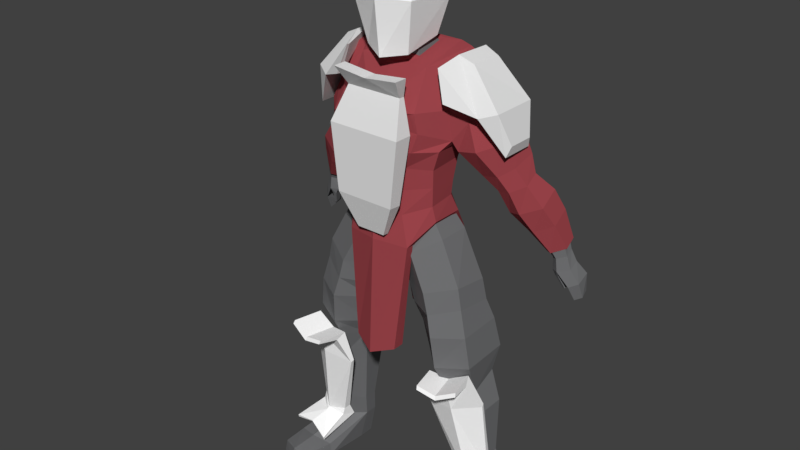 # Source: bntpf_1.blend  (saved by Blender 2.79.0; exported with 4.5.12 LTS)
import bpy
from mathutils import Matrix  # noqa: F401  (used for matrix-valued properties, if any)

bpy.ops.wm.read_factory_settings(use_empty=True)
scene = bpy.context.scene
scene.name = 'Scene'

# ---- collections
col_collection_1 = bpy.data.collections.new('Collection 1'); scene.collection.children.link(col_collection_1)

# ---- materials (node trees are filled in below, after node groups)
mat_material_002 = bpy.data.materials.new('Material.002')
mat_material_002.alpha_threshold = 0.0
mat_material_002.use_transparent_shadow = False
mat_material_002.diffuse_color = (1.0, 1.0, 1.0, 1.0)
mat_material_002.roughness = 0.5
mat_material_008 = bpy.data.materials.new('Material.008')
mat_material_008.alpha_threshold = 0.0
mat_material_008.use_transparent_shadow = False
mat_material_008.diffuse_color = (0.1664, 0.1682, 0.1734, 1.0)
mat_material_008.roughness = 0.5
mat_material_007 = bpy.data.materials.new('Material.007')
mat_material_007.alpha_threshold = 0.0
mat_material_007.use_transparent_shadow = False
mat_material_007.roughness = 0.5
mat_material_001 = bpy.data.materials.new('Material.001')
mat_material_001.alpha_threshold = 0.0
mat_material_001.use_transparent_shadow = False
mat_material_001.diffuse_color = (0.3343, 0.05881, 0.06955, 1.0)
mat_material_001.roughness = 0.5
mat_material_003 = bpy.data.materials.new('Material.003')
mat_material_003.alpha_threshold = 0.0
mat_material_003.use_transparent_shadow = False
mat_material_003.roughness = 0.5
mat_material_004 = bpy.data.materials.new('Material.004')
mat_material_004.alpha_threshold = 0.0
mat_material_004.use_transparent_shadow = False
mat_material_004.roughness = 0.5
mat_material_005 = bpy.data.materials.new('Material.005')
mat_material_005.alpha_threshold = 0.0
mat_material_005.use_transparent_shadow = False
mat_material_005.diffuse_color = (1.0, 1.0, 1.0, 1.0)
mat_material_005.roughness = 0.5

# ---- material node trees

# ---- world
world_world = bpy.data.worlds.new('World'); scene.world = world_world
world_world.color = (0.05088, 0.05088, 0.05088)
world_world.use_sun_shadow = False
world_world.sun_shadow_jitter_overblur = 0.0
world_world.cycles.sampling_method = 'MANUAL'

# ---- meshes
me_cube_003 = bpy.data.meshes.new('Cube.003')
me_cube_003.from_pydata([(-1.3, -0.3529, -1.034), (-0.905, -0.4743, 0.3692), (-1.178, 0.1748, -1.034), (-0.8272, 0.0586, 0.09832), (1.3, -0.3529, -1.034), (0.905, -0.4743, 0.3692), (1.178, 0.1748, -1.034), (0.8272, 0.0586, 0.09832), (-0.7206, -0.5696, -3.685), (-0.8149, -1.007, -3.882), (0.7206, -0.5696, -3.685), (0.8149, -1.007, -3.882), (2.566, -0.566, -11.1), (2.188, -0.6806, -9.861), (3.254, -0.9666, -11.01), (2.976, -1.056, -9.861), (3.254, -1.768, -11.01), (2.976, -2.009, -10.28), (2.566, -2.333, -11.1), (2.188, -2.72, -9.861), (1.878, -1.768, -11.19), (1.605, -1.977, -9.937), (1.878, -0.9666, -11.19), (1.605, -1.113, -9.937), (2.859, -0.7885, -13.07), (3.256, -1.033, -13.02), (3.256, -1.521, -13.02), (2.859, -2.076, -13.07), (2.187, -1.521, -13.13), (2.187, -1.033, -13.13), (3.042, -0.6804, -13.91), (3.51, -0.9081, -13.86), (3.51, -1.364, -14.01), (3.066, -2.0, -13.99), (2.287, -1.364, -13.96), (2.287, -0.9081, -13.96), (3.136, -0.5743, -15.14), (3.715, -0.854, -15.14), (3.715, -1.413, -15.14), (3.106, -1.765, -15.08), (2.557, -1.413, -15.14), (2.557, -0.854, -15.14), (4.052, -2.9, -14.68), (3.411, -3.076, -14.57), (2.77, -2.9, -14.75), (4.266, -2.9, -15.2), (3.565, -3.076, -15.13), (2.722, -2.9, -15.2), (4.041, -3.795, -14.73), (3.398, -4.117, -14.56), (2.953, -3.795, -14.75), (4.14, -3.795, -15.2), (3.583, -4.117, -15.2), (2.895, -3.795, -15.2), (3.108, -0.8397, -8.969), (1.971, -0.7409, -8.858), (3.166, -2.619, -8.984), (2.137, -3.095, -9.12), (1.279, -2.221, -9.196), (1.128, -1.361, -9.196), (2.947, -1.023, -7.896), (1.854, -0.9583, -7.746), (3.002, -2.669, -7.896), (2.034, -3.207, -7.991), (1.055, -2.328, -8.086), (0.9298, -1.474, -8.086), (2.616, -1.286, -6.443), (1.515, -1.049, -6.558), (2.616, -2.578, -6.273), (1.651, -3.104, -6.558), (0.6281, -2.524, -6.674), (0.6281, -1.492, -6.674), (1.882, -1.329, -4.858), (1.049, -0.9977, -5.386), (1.882, -2.467, -4.858), (1.049, -3.011, -5.386), (2.757, -2.591, -6.991), (1.841, -3.123, -7.27), (1.689, -1.065, -7.27), (2.757, -1.241, -7.161), (0.8485, -1.555, -7.38), (0.8485, -2.534, -7.38), (1.556, -1.39, -4.411), (1.049, -0.7341, -4.855), (1.556, -2.406, -4.411), (1.049, -2.934, -4.855), (-2.611, -0.566, -11.1), (-2.282, -0.7446, -9.837), (-3.299, -0.9666, -11.01), (-3.02, -1.095, -9.837), (-3.299, -1.768, -11.01), (-3.02, -1.987, -10.25), (-2.611, -2.333, -11.1), (-2.282, -2.672, -9.837), (-1.923, -1.768, -11.19), (-1.738, -1.957, -9.908), (-1.923, -0.9666, -11.19), (-1.738, -1.149, -9.908), (-2.889, -0.8041, -13.09), (-3.303, -1.045, -13.04), (-3.303, -1.528, -13.04), (-2.889, -2.08, -13.09), (-2.2, -1.528, -13.14), (-2.2, -1.045, -13.14), (-3.08, -0.6973, -13.91), (-3.568, -0.9223, -13.86), (-3.568, -1.372, -14.02), (-3.106, -2.001, -13.99), (-2.305, -1.372, -13.96), (-2.305, -0.9223, -13.96), (-3.179, -0.5925, -15.13), (-3.783, -0.8688, -15.13), (-3.783, -1.422, -15.13), (-3.148, -1.769, -15.07), (-2.574, -1.422, -15.13), (-2.574, -0.8688, -15.13), (-4.134, -2.89, -14.68), (-3.466, -3.065, -14.57), (-2.797, -2.89, -14.74), (-4.357, -2.89, -15.19), (-3.626, -3.065, -15.12), (-2.746, -2.89, -15.19), (-4.133, -3.775, -14.72), (-3.45, -4.093, -14.56), (-2.977, -3.775, -14.74), (-4.238, -3.775, -15.19), (-3.646, -4.093, -15.19), (-2.916, -3.775, -15.19), (-3.168, -0.8676, -9.003), (-2.059, -0.6908, -8.948), (-3.227, -2.568, -9.018), (-2.251, -3.014, -9.144), (-1.423, -2.181, -9.215), (-1.266, -1.381, -9.215), (-2.991, -1.023, -7.896), (-1.922, -0.8686, -7.803), (-3.047, -2.669, -7.896), (-2.078, -3.207, -7.991), (-1.104, -2.328, -8.086), (-0.984, -1.474, -8.086), (-2.661, -1.286, -6.443), (-1.56, -1.049, -6.558), (-2.661, -2.578, -6.273), (-1.696, -3.104, -6.558), (-0.6734, -2.524, -6.674), (-0.6734, -1.492, -6.674), (-1.927, -1.329, -4.858), (-1.094, -0.9977, -5.386), (-1.927, -2.467, -4.858), (-1.094, -3.011, -5.386), (-0.02265, -2.628, -5.789), (-0.02265, -1.336, -5.579), (-2.801, -2.591, -6.991), (-1.886, -3.123, -7.27), (-1.735, -1.065, -7.27), (-2.801, -1.241, -7.161), (-0.8938, -1.555, -7.38), (-0.8938, -2.534, -7.38), (-1.601, -1.39, -4.411), (-1.094, -0.7341, -4.855), (-1.601, -2.406, -4.411), (-1.094, -2.934, -4.855), (-0.02265, -2.927, -5.01), (-0.02265, -1.075, -5.01), (1.529, -1.602, -3.718), (0.8146, -0.7064, -4.084), (1.529, -2.528, -3.817), (0.8146, -3.124, -4.084), (1.261, -0.5063, -5.313), (1.12, -3.239, -5.091), (1.646, -1.369, -4.314), (1.646, -2.488, -4.314), (1.564, -1.35, -2.516), (0.8447, -0.9367, -2.554), (1.564, -2.558, -2.597), (0.8447, -3.037, -2.554), (0.8303, -1.123, -3.285), (0.8303, -3.024, -3.285), (1.547, -1.552, -3.258), (1.547, -2.544, -3.18), (1.959, -0.7477, -1.687), (1.375, -0.57, -1.329), (1.959, -2.202, -1.647), (1.344, -3.055, -1.329), (1.162, -0.8194, -1.942), (1.162, -3.14, -1.942), (1.773, -1.304, -1.856), (1.773, -2.568, -1.936), (1.611, -0.8825, 0.8783), (1.184, -0.7837, 0.9468), (1.611, -1.835, 0.5904), (1.194, -2.471, 0.5408), (1.27, -3.125, -0.6893), (1.884, -0.4347, -0.5078), (1.884, -2.259, -0.6738), (1.301, -0.3908, -0.5986), (0.7924, -2.256, 0.6847), (0.7868, -1.071, 0.9995), (2.859, -1.674, -0.9236), (2.957, -0.8642, -0.8105), (2.41, -1.812, 0.3544), (2.364, -1.081, 0.4908), (2.852, -0.8195, -0.2923), (2.785, -1.84, -0.3999), (2.647, -1.541, -2.791), (2.81, -0.4706, -2.572), (3.601, -1.256, -2.387), (3.625, -0.4093, -2.154), (1.929, -1.859, 0.5549), (1.898, -0.9327, 0.7569), (2.484, -0.4358, -0.9827), (2.419, -2.008, -0.9933), (2.373, -0.3881, -0.2616), (2.328, -2.105, -0.5317), (3.306, -0.2743, -2.327), (3.249, -1.637, -2.651), (3.096, -1.33, -3.238), (3.129, -0.4127, -3.021), (3.925, -1.046, -2.946), (3.871, -0.5353, -2.7), (3.644, -0.2519, -2.835), (3.536, -1.427, -3.144), (3.324, -0.9962, -4.013), (3.263, 0.03211, -3.697), (4.42, -0.8906, -3.587), (4.34, -0.1466, -3.228), (3.943, 0.2665, -3.426), (3.785, -1.187, -3.876), (4.34, -0.3398, -5.272), (4.369, 0.3086, -5.095), (4.948, -0.2091, -5.033), (4.903, 0.2084, -4.832), (4.651, 0.4402, -4.942), (4.562, -0.5207, -5.195), (4.696, -0.58, -4.205), (4.626, 0.07348, -3.89), (4.269, 0.4364, -4.063), (3.827, 0.2305, -4.302), (3.782, -0.6611, -4.579), (4.131, -0.9128, -4.459), (2.218, -0.6824, -1.866), (2.089, -2.054, -1.995), (3.333, -0.4538, -1.438), (3.226, -1.661, -1.641), (2.772, -2.12, -1.837), (2.842, -0.2463, -1.641), (-1.574, -1.602, -3.718), (-0.8598, -0.7064, -4.084), (-1.574, -2.528, -3.817), (-0.8598, -3.124, -4.084), (-0.02265, -3.416, -4.023), (-0.02265, -0.6692, -4.023), (-0.02265, -0.3071, -5.128), (-1.306, -0.5063, -5.313), (-1.165, -3.239, -5.091), (-0.02265, -3.531, -4.999), (-1.691, -1.369, -4.314), (-1.691, -2.488, -4.314), (-1.61, -1.017, -2.516), (-0.89, -0.9367, -2.554), (-1.61, -2.558, -2.597), (-0.89, -3.037, -2.554), (-0.02265, -3.329, -2.493), (-0.02265, -0.8994, -2.493), (-0.02265, -0.9374, -3.224), (-0.8756, -1.123, -3.285), (-0.8756, -3.024, -3.285), (-0.02265, -3.315, -3.224), (-1.593, -1.552, -3.258), (-1.593, -2.544, -3.18), (-2.004, -0.7477, -1.687), (-1.421, -0.57, -1.329), (-2.004, -2.202, -1.647), (-1.389, -3.055, -1.329), (-0.02265, -3.347, -1.154), (0.1994, -0.6303, -1.207), (-0.02265, -0.6275, -1.881), (-1.207, -0.8194, -1.942), (-1.207, -3.14, -1.942), (-0.02265, -3.504, -1.881), (-1.819, -1.304, -1.856), (-1.819, -2.568, -1.936), (-1.656, -0.8825, 0.8783), (-1.229, -0.7837, 0.9468), (-1.656, -1.835, 0.5904), (-1.24, -2.471, 0.5408), (-0.02265, -2.564, 0.478), (-0.02265, -0.7916, 0.9568), (-1.315, -3.125, -0.6893), (-0.02265, -3.537, -0.8202), (-1.93, -0.4347, -0.5078), (-1.93, -2.259, -0.6738), (-0.02265, -0.2408, -0.3341), (-1.346, -0.3908, -0.5986), (-0.02265, -2.333, 0.7951), (-0.8377, -2.256, 0.6847), (-0.02265, -1.239, 1.142), (-0.8321, -1.071, 0.9995), (-2.905, -1.674, -0.9236), (-3.002, -0.8642, -0.8105), (-2.455, -1.812, 0.3544), (-2.41, -1.081, 0.4908), (-2.897, -0.8195, -0.2923), (-2.83, -1.84, -0.3999), (-2.692, -1.541, -2.791), (-2.855, -0.4706, -2.572), (-3.647, -1.256, -2.387), (-3.67, -0.4093, -2.154), (-1.974, -1.859, 0.5549), (-1.944, -0.9327, 0.7569), (-2.529, -0.4358, -0.9827), (-2.427, -2.008, -0.9933), (-2.419, -0.3881, -0.2616), (-2.193, -2.257, -0.5317), (-3.351, -0.2743, -2.327), (-3.294, -1.637, -2.651), (-3.141, -1.33, -3.238), (-3.174, -0.4127, -3.021), (-3.971, -1.046, -2.946), (-3.916, -0.5353, -2.7), (-3.689, -0.2519, -2.835), (-3.581, -1.427, -3.144), (-3.424, -0.9962, -4.013), (-3.308, 0.03211, -3.697), (-4.466, -0.8906, -3.587), (-4.386, -0.1466, -3.228), (-3.988, 0.2665, -3.426), (-3.831, -1.187, -3.876), (-4.385, -0.3398, -5.272), (-4.414, 0.3086, -5.095), (-4.993, -0.2091, -5.033), (-4.948, 0.2084, -4.832), (-4.696, 0.4402, -4.942), (-4.608, -0.5207, -5.195), (-4.742, -0.58, -4.205), (-4.671, 0.07348, -3.89), (-4.314, 0.4364, -4.063), (-3.873, 0.2305, -4.302), (-3.785, -0.6611, -4.579), (-4.176, -0.9128, -4.459), (-2.264, -0.6824, -1.866), (-2.135, -2.054, -1.995), (-3.379, -0.4538, -1.438), (-3.271, -1.661, -1.641), (-2.817, -2.12, -1.837), (-2.887, -0.2463, -1.641), (1.12, -2.964, -5.091), (-0.02265, -3.007, -4.748), (-1.165, -2.964, -5.091), (-1.306, -0.8607, -5.313), (-0.02265, -0.8202, -4.748), (1.261, -0.8607, -5.313), (-0.02265, -0.5261, -9.102), (-0.02265, -0.1764, -9.102), (0.7485, -0.3612, -8.815), (0.7485, -3.423, -8.837), (-0.02265, -3.736, -9.102), (-0.7938, -0.3612, -8.815), (-0.7938, -3.423, -8.837), (0.7485, -3.014, -8.837), (-0.7938, -3.014, -8.837), (-0.02265, -3.078, -9.102), (-0.7938, -0.5864, -8.815), (0.7485, -0.5864, -8.815), (2.5, -2.168, -13.39), (1.663, -2.691, -10.77), (2.434, -1.949, -13.34), (1.627, -2.589, -10.71), (3.573, -1.942, -13.21), (3.505, -2.302, -10.46), (3.507, -1.722, -13.16), (3.469, -2.2, -10.39), (1.887, -3.136, -9.719), (1.768, -2.86, -9.492), (3.108, -2.577, -9.264), (3.228, -2.853, -9.49), (2.435, -1.72, -13.82), (2.545, -2.219, -13.66), (3.508, -1.494, -13.64), (3.618, -1.993, -13.47), (2.729, -3.112, -14.35), (2.714, -3.146, -14.24), (4.178, -2.862, -14.12), (4.163, -2.896, -14.01), (2.048, -3.881, -9.575), (2.014, -3.824, -9.457), (3.372, -3.599, -9.253), (3.406, -3.657, -9.372), (3.006, -1.875, -13.36), (2.614, -2.684, -10.49), (3.056, -2.389, -13.44), (2.684, -2.901, -10.58), (2.426, -2.687, -9.614), (2.553, -2.983, -9.856), (3.025, -1.76, -13.6), (3.091, -2.456, -13.51), (3.424, -2.894, -13.99), (3.422, -2.948, -13.91), (2.698, -3.75, -9.59), (2.734, -3.811, -9.716), (-2.612, -2.251, -13.41), (-1.777, -2.746, -10.79), (-2.553, -2.029, -13.36), (-1.745, -2.644, -10.72), (-3.693, -2.059, -13.23), (-3.633, -2.417, -10.49), (-3.634, -1.837, -13.19), (-3.601, -2.314, -10.42), (-1.995, -3.199, -9.733), (-1.887, -2.919, -9.506), (-3.237, -2.679, -9.287), (-3.345, -2.959, -9.514), (-2.558, -1.801, -13.84), (-2.653, -2.303, -13.68), (-3.639, -1.609, -13.66), (-3.734, -2.111, -13.5), (-2.803, -3.201, -14.37), (-2.787, -3.235, -14.26), (-4.261, -2.999, -14.15), (-4.246, -3.032, -14.04), (-2.132, -3.949, -9.591), (-2.101, -3.89, -9.472), (-3.468, -3.71, -9.278), (-3.499, -3.768, -9.397), (-3.126, -1.975, -13.39), (-2.73, -2.77, -10.51), (-3.16, -2.49, -13.46), (-2.792, -2.989, -10.6), (-2.549, -2.767, -9.633), (-2.665, -3.067, -9.876), (-3.148, -1.86, -13.63), (-3.191, -2.558, -13.54), (-3.507, -3.006, -14.01), (-3.504, -3.06, -13.94), (-2.787, -3.839, -9.61), (-2.82, -3.901, -9.737), (2.948, -2.327, -0.6645), (1.935, -1.922, 0.937), (2.948, -0.1084, -0.6645), (1.989, -0.69, 0.9338), (3.451, -2.033, -0.4997), (2.415, -1.82, 0.7158), (3.451, -0.4026, -0.4997), (2.468, -0.7112, 0.7126), (3.618, -0.6293, -1.858), (3.618, -1.806, -1.858), (3.727, -0.7604, -1.515), (3.727, -1.675, -1.515), (2.948, -1.218, -0.6645), (1.962, -1.306, 0.9354), (1.924, -0.2807, 0.5082), (1.943, -0.2102, 0.5282), (2.346, 0.1442, -0.3834), (2.34, 0.01762, -0.4253), (2.02, -2.582, -0.3235), (2.031, -2.78, -0.3044), (1.721, -2.629, 0.667), (1.729, -2.519, 0.6517), (-2.97, -2.327, -0.6645), (-1.957, -1.922, 0.937), (-2.97, -0.1084, -0.6645), (-2.01, -0.69, 0.9338), (-3.472, -2.033, -0.4997), (-2.436, -1.82, 0.7158), (-3.472, -0.4026, -0.4997), (-2.489, -0.7112, 0.7126), (-3.639, -0.6293, -1.858), (-3.639, -1.806, -1.858), (-3.748, -0.7604, -1.515), (-3.748, -1.675, -1.515), (-2.97, -1.218, -0.6645), (-1.983, -1.306, 0.9354), (-1.946, -0.2807, 0.5082), (-1.964, -0.2102, 0.5282), (-2.368, 0.1442, -0.3834), (-2.361, 0.01762, -0.4253), (-2.041, -2.582, -0.3235), (-2.052, -2.78, -0.3044), (-1.742, -2.629, 0.667), (-1.75, -2.519, 0.6517), (-1.049, -3.907, -3.546), (-1.297, -3.917, -1.312), (-1.049, -3.474, -3.581), (-1.297, -3.292, -1.312), (1.015, -3.907, -3.546), (1.263, -3.917, -1.312), (1.015, -3.474, -3.581), (1.263, -3.292, -1.312), (-1.002, -3.413, -0.1987), (-1.002, -3.227, -0.1987), (0.9685, -3.227, -0.1987), (0.9685, -3.413, -0.1987), (-1.183, -3.822, 0.4291), (-1.183, -3.349, 0.4291), (1.149, -3.349, 0.4291), (1.149, -3.822, 0.4291), (-0.01691, -3.822, 0.3038), (-0.01691, -3.349, 0.3038), (-0.01691, -3.227, -0.1987), (-0.01691, -3.413, -0.1987), (-0.5232, -3.403, -4.715), (-0.5232, -3.616, -4.698), (0.4894, -3.403, -4.715), (0.4894, -3.616, -4.698), (-0.01452, -0.6195, 2.561), (-0.01452, -1.121, 3.884), (1.168, -1.302, 2.561), (0.7335, -1.553, 3.884), (1.083, -3.045, 2.561), (0.7335, -2.417, 3.884), (-0.01452, -3.35, 2.561), (-0.01452, -2.849, 3.884), (-1.111, -3.045, 2.561), (-0.7626, -2.417, 3.884), (-1.197, -1.302, 2.561), (-0.7626, -1.553, 3.884), (-0.003587, -1.064, 1.389), (0.8368, -1.527, 1.204), (0.7451, -2.756, 0.8825), (-0.026, -3.14, 0.7377), (-0.7852, -2.752, 0.9185), (-0.8549, -1.522, 1.248), (1.634, -1.367, -4.948), (0.9806, -0.8101, -5.212), (1.634, -2.432, -4.948), (0.9806, -2.87, -5.212), (1.231, -1.615, -3.625), (0.7747, -1.223, -4.034), (1.231, -2.432, -3.713), (0.7747, -2.929, -4.034), (0.8776, -0.8732, -4.623), (0.8776, -2.834, -4.623), (1.433, -1.367, -4.253), (1.433, -2.432, -4.253), (1.26, -1.393, -2.565), (0.8035, -1.249, -2.576), (1.26, -2.458, -2.636), (0.8035, -2.955, -2.576), (0.7897, -1.427, -3.273), (0.7897, -2.943, -3.273), (1.246, -1.57, -3.219), (1.246, -2.446, -3.15), (1.865, -1.044, -1.212), (1.309, -0.8999, -1.41), (1.865, -1.882, -1.212), (1.279, -2.973, -1.41), (1.106, -1.138, -1.993), (1.106, -3.053, -1.993), (1.562, -1.352, -1.981), (1.562, -2.467, -2.053), (1.533, -0.903, 0.4342), (1.126, -0.809, 0.4911), (1.533, -1.81, 0.16), (1.136, -2.416, 0.1044), (1.208, -3.039, -0.8004), (1.794, -0.7455, -0.6276), (1.794, -1.936, -0.7857), (1.238, -0.6018, -0.7141), (0.7537, -2.212, 0.5082), (0.7483, -1.082, 0.808), (0.6433, -2.183, 1.083), (0.6462, -1.591, 1.235), (0.7439, -2.593, 1.274), (0.7482, -1.902, 1.465), (0.9933, -2.575, 2.224), (0.9982, -1.942, 2.255), (0.762, -2.589, 3.164), (0.7677, -1.846, 3.201), (0.5185, -2.448, 3.386), (0.5224, -1.946, 3.481), (2.722, -1.657, -1.024), (2.815, -0.8857, -0.9159), (2.294, -1.788, 0.1936), (2.251, -1.092, 0.3235), (2.715, -0.843, -0.4223), (2.651, -1.815, -0.5248), (2.996, -1.322, -2.802), (2.996, -0.5929, -2.593), (3.601, -1.096, -2.417), (3.507, -0.6903, -2.195), (1.836, -1.833, 0.3846), (1.807, -0.9508, 0.577), (2.365, -0.63, -1.08), (2.303, -1.975, -1.09), (2.259, -0.5845, -0.3931), (2.217, -2.068, -0.6504), (3.306, -0.4651, -2.361), (3.249, -1.398, -2.669), (3.263, -1.155, -3.228), (3.299, -0.4257, -3.022), (3.925, -0.9285, -2.95), (3.87, -0.5231, -2.715), (3.643, -0.298, -2.844), (3.535, -1.231, -3.139), (3.389, -0.8893, -3.966), (3.44, -0.0723, -3.665), (4.353, -0.8053, -3.561), (4.273, -0.2143, -3.219), (3.942, 0.1139, -3.407), (3.785, -1.041, -3.836), (4.339, -0.3678, -5.165), (4.368, 0.1474, -4.996), (4.881, -0.2639, -4.938), (4.836, 0.06774, -4.746), (4.65, 0.2519, -4.851), (4.562, -0.5115, -5.092), (4.498, -0.2239, -5.882), (4.564, 0.293, -5.724), (5.076, -0.1183, -5.782), (5.076, 0.2134, -5.585), (4.871, 0.3975, -5.647), (4.731, -0.3659, -5.861), (5.307, 0.0572, -6.279), (5.297, 0.5361, -6.082), (5.12, 0.5317, -6.153), (5.075, -0.1904, -6.374), (4.62, -0.224, -6.085), (4.652, 0.06575, -6.008), (4.733, -0.2544, -6.075), (4.801, 0.1165, -5.971), (4.821, -0.05674, -6.521), (4.842, 0.1286, -6.472), (4.894, -0.0762, -6.515), (4.937, 0.1611, -6.448), (5.347, 0.2917, -6.853), (5.296, 0.5739, -6.727), (5.144, 0.5869, -6.773), (5.167, 0.08997, -6.915), (4.535, 0.1609, -5.323), (4.498, -0.2415, -5.455), (4.682, -0.3727, -5.415), (4.95, -0.1721, -5.318), (4.929, 0.09643, -5.161), (4.772, 0.2456, -5.23), (4.629, -0.5586, -4.149), (4.559, -0.03943, -3.849), (4.268, 0.2489, -4.014), (3.827, 0.08529, -4.241), (3.782, -0.623, -4.505), (4.13, -0.823, -4.391), (2.365, -0.7611, -1.921), (2.365, -1.729, -2.044), (3.225, -0.7256, -1.513), (3.225, -1.417, -1.707), (2.772, -1.782, -1.894), (2.842, -0.4429, -1.707), (-1.679, -1.367, -4.948), (-1.026, -0.8101, -5.212), (-1.679, -2.432, -4.948), (-1.026, -2.87, -5.212), (-0.02265, -2.863, -5.357), (-0.02265, -1.129, -5.357), (-1.277, -1.615, -3.625), (-0.82, -1.223, -4.034), (-1.277, -2.432, -3.713), (-0.82, -2.929, -4.034), (-0.02265, -3.207, -3.976), (-0.02265, -1.188, -3.976), (-0.02265, -1.132, -4.666), (-0.9229, -0.8732, -4.623), (-0.9229, -2.834, -4.623), (-0.02265, -3.035, -4.666), (-1.478, -1.367, -4.253), (-1.478, -2.432, -4.253), (-1.305, -1.393, -2.565), (-0.8488, -1.249, -2.576), (-1.305, -2.458, -2.636), (-0.8488, -2.955, -2.576), (-0.02265, -3.233, -2.518), (-0.02265, -1.214, -2.518), (-0.02265, -1.391, -3.215), (-0.835, -1.427, -3.273), (-0.835, -2.943, -3.273), (-0.02265, -3.22, -3.215), (-1.292, -1.57, -3.219), (-1.292, -2.446, -3.15), (-1.91, -1.044, -1.212), (-1.354, -0.8999, -1.41), (-1.91, -1.882, -1.212), (-1.324, -2.973, -1.41), (-0.02265, -3.25, -1.243), (-0.02265, -0.9574, -1.243), (-0.02265, -1.173, -1.935), (-1.151, -1.138, -1.993), (-1.151, -3.053, -1.993), (-0.02265, -3.4, -1.935), (-1.608, -1.352, -1.981), (-1.608, -2.467, -2.053), (-1.579, -0.903, 0.4342), (-1.172, -0.809, 0.4911), (-1.579, -1.81, 0.16), (-1.182, -2.416, 0.1044), (-0.02265, -2.505, 0.3113), (-0.02265, -1.017, 0.7673), (-1.254, -3.039, -0.8004), (-0.02265, -3.432, -0.9251), (-1.839, -0.7455, -0.6276), (-1.839, -1.936, -0.7857), (-0.02265, -0.6593, -0.4621), (-1.283, -0.6018, -0.7141), (-0.02265, -2.284, 0.6134), (-0.7989, -2.212, 0.5082), (-0.02265, -1.243, 0.9433), (-0.7936, -1.082, 0.808), (-0.02265, -2.494, 0.9891), (-0.6886, -2.183, 1.083), (-0.02265, -1.383, 1.448), (-0.6915, -1.591, 1.235), (-0.02265, -3.068, 0.9518), (-0.7892, -2.593, 1.274), (-0.02265, -1.372, 1.517), (-0.7935, -1.902, 1.465), (-0.02265, -3.197, 2.033), (-1.039, -2.575, 2.224), (-0.02265, -1.172, 2.078), (-1.044, -1.942, 2.255), (-0.02265, -3.062, 2.94), (-0.8073, -2.589, 3.164), (-0.02265, -0.9433, 2.994), (-0.813, -1.846, 3.201), (-0.02265, -2.767, 3.485), (-0.5638, -2.448, 3.386), (-0.02265, -1.335, 3.521), (-0.5677, -1.946, 3.481), (-2.768, -1.657, -1.024), (-2.86, -0.8857, -0.9159), (-2.339, -1.788, 0.1936), (-2.296, -1.092, 0.3235), (-2.76, -0.843, -0.4223), (-2.697, -1.815, -0.5248), (-3.041, -1.322, -2.802), (-3.041, -0.5929, -2.593), (-3.646, -1.096, -2.417), (-3.553, -0.6903, -2.195), (-1.881, -1.833, 0.3846), (-1.852, -0.9508, 0.577), (-2.41, -0.63, -1.08), (-2.348, -1.975, -1.09), (-2.305, -0.5845, -0.3931), (-2.262, -2.068, -0.6504), (-3.351, -0.4651, -2.361), (-3.294, -1.398, -2.669), (-3.309, -1.155, -3.228), (-3.344, -0.4257, -3.022), (-3.97, -0.9285, -2.95), (-3.915, -0.5231, -2.715), (-3.689, -0.298, -2.844), (-3.581, -1.231, -3.139), (-3.434, -0.8893, -3.966), (-3.485, -0.0723, -3.665), (-4.398, -0.8053, -3.561), (-4.318, -0.2143, -3.219), (-3.988, 0.1139, -3.407), (-3.83, -1.041, -3.836), (-4.385, -0.3678, -5.165), (-4.413, 0.1474, -4.996), (-4.926, -0.2639, -4.938), (-4.881, 0.06774, -4.746), (-4.695, 0.2519, -4.851), (-4.607, -0.5115, -5.092), (-4.543, -0.2239, -5.882), (-4.609, 0.293, -5.724), (-5.122, -0.1183, -5.782), (-5.121, 0.2134, -5.585), (-4.917, 0.3975, -5.647), (-4.776, -0.3659, -5.861), (-5.352, 0.0572, -6.279), (-5.342, 0.5361, -6.082), (-5.165, 0.5317, -6.153), (-5.12, -0.1904, -6.374), (-4.648, -0.224, -6.085), (-4.68, 0.06575, -6.008), (-4.762, -0.2544, -6.075), (-4.83, 0.1165, -5.971), (-4.789, -0.05674, -6.521), (-4.809, 0.1286, -6.472), (-4.861, -0.0762, -6.515), (-4.905, 0.1611, -6.448), (-5.393, 0.2917, -6.853), (-5.341, 0.5739, -6.727), (-5.19, 0.5869, -6.773), (-5.212, 0.08997, -6.915), (-4.58, 0.1609, -5.323), (-4.543, -0.2415, -5.455), (-4.727, -0.3727, -5.415), (-4.995, -0.1721, -5.318), (-4.975, 0.09643, -5.161), (-4.818, 0.2456, -5.23), (-4.674, -0.5586, -4.149), (-4.604, -0.03943, -3.849), (-4.314, 0.2489, -4.014), (-3.872, 0.08529, -4.241), (-3.827, -0.623, -4.505), (-4.175, -0.823, -4.391), (-2.411, -0.7611, -1.921), (-2.411, -1.729, -2.044), (-3.27, -0.7256, -1.513), (-3.271, -1.417, -1.707), (-2.817, -1.782, -1.894), (-2.887, -0.4429, -1.707)], [], [(0, 1, 3, 2), (2, 3, 7, 6), (6, 7, 5, 4), (4, 5, 1, 0), (2, 6, 10, 8), (7, 3, 1, 5), (8, 10, 11, 9), (0, 2, 8, 9), (6, 4, 11, 10), (4, 0, 9, 11), (12, 13, 15, 14), (14, 15, 17, 16), (16, 17, 19, 18), (18, 19, 21, 20), (21, 19, 57, 58), (20, 21, 23, 22), (22, 23, 13, 12), (14, 16, 26, 25), (28, 29, 35, 34), (20, 22, 29, 28), (12, 14, 25, 24), (16, 18, 27, 26), (22, 12, 24, 29), (18, 20, 28, 27), (35, 30, 36, 41), (26, 27, 33, 32), (24, 25, 31, 30), (29, 24, 30, 35), (27, 28, 34, 33), (25, 26, 32, 31), (36, 37, 38, 39, 40, 41), (39, 38, 45, 46), (31, 32, 38, 37), (34, 35, 41, 40), (33, 34, 44, 43), (30, 31, 37, 36), (43, 44, 50, 49), (47, 46, 52, 53), (40, 39, 46, 47), (32, 33, 43, 42), (38, 32, 42, 45), (34, 40, 47, 44), (49, 50, 53, 52), (48, 49, 52, 51), (45, 42, 48, 51), (44, 47, 53, 50), (46, 45, 51, 52), (42, 43, 49, 48), (58, 57, 63, 64), (17, 15, 54, 56), (23, 21, 58, 59), (15, 13, 55, 54), (19, 17, 56, 57), (13, 23, 59, 55), (77, 76, 68, 69), (56, 54, 60, 62), (59, 58, 64, 65), (57, 56, 62, 63), (54, 55, 61, 60), (55, 59, 65, 61), (68, 66, 72, 74), (79, 78, 67, 66), (78, 80, 71, 67), (81, 77, 69, 70), (76, 79, 66, 68), (80, 81, 70, 71), (72, 73, 83, 82), (71, 70, 150, 151), (69, 68, 74, 75), (66, 67, 73, 72), (67, 71, 151, 73), (70, 69, 75, 150), (65, 64, 81, 80), (62, 60, 79, 76), (64, 63, 77, 81), (61, 65, 80, 78), (60, 61, 78, 79), (63, 62, 76, 77), (73, 151, 163, 83), (150, 75, 85, 162), (74, 72, 82, 84), (75, 74, 84, 85), (86, 88, 89, 87), (88, 90, 91, 89), (90, 92, 93, 91), (92, 94, 95, 93), (95, 132, 131, 93), (94, 96, 97, 95), (96, 86, 87, 97), (88, 99, 100, 90), (102, 108, 109, 103), (94, 102, 103, 96), (86, 98, 99, 88), (90, 100, 101, 92), (96, 103, 98, 86), (92, 101, 102, 94), (109, 115, 110, 104), (100, 106, 107, 101), (98, 104, 105, 99), (103, 109, 104, 98), (101, 107, 108, 102), (99, 105, 106, 100), (110, 115, 114, 113, 112, 111), (113, 120, 119, 112), (105, 111, 112, 106), (108, 114, 115, 109), (107, 117, 118, 108), (104, 110, 111, 105), (117, 123, 124, 118), (121, 127, 126, 120), (114, 121, 120, 113), (106, 116, 117, 107), (112, 119, 116, 106), (108, 118, 121, 114), (123, 126, 127, 124), (122, 125, 126, 123), (119, 125, 122, 116), (118, 124, 127, 121), (120, 126, 125, 119), (116, 122, 123, 117), (132, 138, 137, 131), (91, 130, 128, 89), (97, 133, 132, 95), (89, 128, 129, 87), (93, 131, 130, 91), (87, 129, 133, 97), (153, 143, 142, 152), (130, 136, 134, 128), (133, 139, 138, 132), (131, 137, 136, 130), (128, 134, 135, 129), (129, 135, 139, 133), (142, 148, 146, 140), (155, 140, 141, 154), (154, 141, 145, 156), (157, 144, 143, 153), (152, 142, 140, 155), (156, 145, 144, 157), (146, 158, 159, 147), (145, 151, 150, 144), (143, 149, 148, 142), (140, 146, 147, 141), (141, 147, 151, 145), (144, 150, 149, 143), (139, 156, 157, 138), (136, 152, 155, 134), (138, 157, 153, 137), (135, 154, 156, 139), (134, 155, 154, 135), (137, 153, 152, 136), (147, 159, 163, 151), (150, 162, 161, 149), (148, 160, 158, 146), (151, 163, 162, 150), (149, 161, 160, 148), (255, 169, 167, 250), (267, 177, 175, 262), (168, 252, 251, 165), (176, 264, 263, 173), (171, 170, 164, 166), (169, 171, 166, 167), (170, 168, 165, 164), (279, 185, 183, 274), (184, 276, 275, 181), (179, 178, 172, 174), (177, 179, 174, 175), (178, 176, 173, 172), (164, 165, 176, 178), (167, 166, 179, 177), (166, 164, 178, 179), (165, 251, 264, 176), (250, 167, 177, 267), (241, 240, 205, 204), (289, 192, 191, 286), (187, 186, 180, 182), (185, 187, 182, 183), (186, 184, 181, 180), (172, 173, 184, 186), (175, 174, 187, 185), (174, 172, 186, 187), (173, 263, 276, 184), (262, 175, 185, 279), (188, 189, 191, 190), (191, 189, 197, 196), (192, 194, 190, 191), (193, 195, 189, 188), (195, 292, 287, 189), (181, 275, 292, 195), (180, 181, 195, 193), (183, 182, 194, 192), (274, 183, 192, 289), (209, 208, 200, 201), (189, 287, 296, 197), (286, 191, 196, 294), (203, 202, 201, 200), (198, 199, 202, 203), (212, 209, 201, 202), (208, 213, 203, 200), (213, 211, 198, 203), (210, 212, 202, 199), (214, 207, 219, 220), (245, 242, 207, 214), (242, 243, 206, 207), (244, 241, 204, 215), (243, 244, 215, 206), (240, 245, 214, 205), (206, 215, 221, 218), (180, 193, 212, 210), (194, 182, 211, 213), (190, 194, 213, 208), (193, 188, 209, 212), (188, 190, 208, 209), (216, 217, 223, 222), (220, 219, 225, 226), (204, 205, 217, 216), (205, 214, 220, 217), (215, 204, 216, 221), (207, 206, 218, 219), (237, 236, 232, 229), (235, 234, 230, 231), (218, 221, 227, 224), (221, 216, 222, 227), (219, 218, 224, 225), (217, 220, 226, 223), (236, 235, 231, 232), (238, 237, 229, 228), (234, 239, 233, 230), (239, 238, 228, 233), (227, 222, 238, 239), (224, 227, 239, 234), (222, 223, 237, 238), (226, 225, 235, 236), (225, 224, 234, 235), (223, 226, 236, 237), (180, 210, 245, 240), (198, 211, 244, 243), (211, 182, 241, 244), (199, 198, 243, 242), (210, 199, 242, 245), (182, 180, 240, 241), (255, 250, 249, 254), (267, 262, 261, 266), (253, 247, 251, 252), (265, 259, 263, 264), (257, 248, 246, 256), (252, 251, 250, 255, 347, 350), (254, 249, 248, 257), (256, 246, 247, 253), (279, 274, 273, 278), (277, 271, 275, 276), (269, 260, 258, 268), (264, 263, 262, 267), (266, 261, 260, 269), (268, 258, 259, 265), (246, 268, 265, 247), (249, 266, 269, 248), (251, 264, 267, 250), (248, 269, 268, 246), (247, 265, 264, 251), (250, 267, 266, 249), (341, 304, 305, 340), (289, 286, 285, 288), (281, 272, 270, 280), (276, 275, 274, 279), (278, 273, 272, 281), (280, 270, 271, 277), (258, 280, 277, 259), (261, 278, 281, 260), (263, 276, 279, 262), (260, 281, 280, 258), (259, 277, 276, 263), (262, 279, 278, 261), (282, 284, 285, 283), (285, 295, 297, 283), (292, 287, 286, 289), (288, 285, 284, 291), (290, 282, 283, 293), (293, 283, 287, 292), (271, 293, 292, 275), (270, 290, 293, 271), (273, 288, 291, 272), (275, 292, 289, 274), (274, 289, 288, 273), (309, 301, 300, 308), (287, 296, 294, 286), (283, 297, 296, 287), (286, 294, 295, 285), (303, 300, 301, 302), (298, 303, 302, 299), (312, 302, 301, 309), (308, 300, 303, 313), (313, 303, 298, 311), (310, 299, 302, 312), (314, 320, 319, 307), (345, 314, 307, 342), (342, 307, 306, 343), (344, 315, 304, 341), (343, 306, 315, 344), (340, 305, 314, 345), (306, 318, 321, 315), (270, 310, 312, 290), (291, 313, 311, 272), (284, 308, 313, 291), (290, 312, 309, 282), (282, 309, 308, 284), (316, 322, 323, 317), (320, 326, 325, 319), (304, 316, 317, 305), (305, 317, 320, 314), (315, 321, 316, 304), (307, 319, 318, 306), (337, 329, 332, 336), (335, 331, 330, 334), (318, 324, 327, 321), (321, 327, 322, 316), (319, 325, 324, 318), (317, 323, 326, 320), (336, 332, 331, 335), (338, 328, 329, 337), (334, 330, 333, 339), (339, 333, 328, 338), (327, 339, 338, 322), (324, 334, 339, 327), (322, 338, 337, 323), (326, 336, 335, 325), (325, 335, 334, 324), (323, 337, 336, 326), (270, 340, 345, 310), (298, 343, 344, 311), (311, 344, 341, 272), (299, 342, 343, 298), (310, 345, 342, 299), (272, 341, 340, 270), (168, 170, 171, 169, 346, 351), (253, 349, 348, 254, 257, 256), (255, 254, 358, 356), (349, 253, 357, 362), (294, 196, 197, 296), (296, 297, 295, 294), (347, 348, 349, 350), (346, 347, 350, 351), (356, 358, 360, 361), (346, 169, 355, 359), (351, 350, 352, 363), (355, 356, 361, 359), (363, 352, 353, 354), (352, 362, 357, 353), (350, 349, 362, 352), (252, 168, 354, 353), (254, 348, 360, 358), (348, 347, 361, 360), (169, 255, 356, 355), (168, 351, 363, 354), (347, 346, 359, 361), (253, 252, 353, 357), (231, 230, 232), (229, 232, 228), (233, 228, 230), (230, 228, 232), (331, 332, 330), (337, 329, 328), (333, 330, 328), (329, 328, 332), (330, 332, 328), (364, 365, 367, 366), (388, 389, 371, 370), (370, 371, 369, 368), (390, 391, 365, 364), (390, 364, 377, 395), (369, 371, 374, 375), (373, 372, 384, 385), (367, 365, 372, 373), (391, 369, 375, 393), (389, 367, 373, 392), (395, 381, 397), (388, 370, 378, 394), (364, 366, 376, 377), (370, 368, 379, 378), (396, 382, 383, 397), (394, 378, 382, 396), (378, 379, 383, 382), (377, 376, 380, 381), (398, 385, 384, 399), (393, 375, 387, 399), (392, 373, 385, 398), (375, 374, 386, 387), (374, 392, 398, 386), (372, 393, 399, 384), (386, 398, 399, 387), (376, 394, 396, 380), (380, 396, 397, 381), (366, 388, 394, 376), (379, 395, 383), (371, 389, 392, 374), (365, 391, 393, 372), (368, 390, 395, 379), (368, 369, 391, 390), (366, 367, 389, 388), (381, 395, 377), (383, 395, 397), (400, 402, 403, 401), (424, 406, 407, 425), (406, 404, 405, 407), (426, 400, 401, 427), (426, 431, 413, 400), (405, 411, 410, 407), (409, 421, 420, 408), (403, 409, 408, 401), (427, 429, 411, 405), (425, 428, 409, 403), (431, 433, 417), (424, 430, 414, 406), (400, 413, 412, 402), (406, 414, 415, 404), (432, 433, 419, 418), (430, 432, 418, 414), (414, 418, 419, 415), (413, 417, 416, 412), (434, 435, 420, 421), (429, 435, 423, 411), (428, 434, 421, 409), (411, 423, 422, 410), (410, 422, 434, 428), (408, 420, 435, 429), (422, 423, 435, 434), (412, 416, 432, 430), (416, 417, 433, 432), (402, 412, 430, 424), (415, 419, 431), (407, 410, 428, 425), (401, 408, 429, 427), (404, 415, 431, 426), (404, 426, 427, 405), (402, 424, 425, 403), (417, 413, 431), (419, 433, 431), (448, 436, 455, 454), (438, 439, 443, 442), (442, 443, 441, 440), (440, 441, 437, 436), (438, 442, 446, 444), (443, 439, 449, 437, 441), (444, 446, 447, 445), (436, 448, 438, 444, 445), (442, 440, 447, 446), (440, 436, 445, 447), (453, 450, 451, 452), (449, 439, 451, 450), (448, 449, 450, 453), (438, 448, 453, 452), (439, 438, 452, 451), (455, 456, 457, 454), (449, 448, 454, 457), (436, 437, 456, 455), (437, 449, 457, 456), (470, 476, 477, 458), (460, 464, 465, 461), (464, 462, 463, 465), (462, 458, 459, 463), (460, 466, 468, 464), (465, 463, 459, 471, 461), (466, 467, 469, 468), (458, 467, 466, 460, 470), (464, 468, 469, 462), (462, 469, 467, 458), (475, 474, 473, 472), (471, 472, 473, 461), (470, 475, 472, 471), (460, 474, 475, 470), (461, 473, 474, 460), (477, 476, 479, 478), (471, 479, 476, 470), (458, 477, 478, 459), (459, 478, 479, 471), (480, 481, 483, 482), (482, 483, 487, 486), (486, 487, 485, 484), (484, 485, 481, 480), (484, 480, 501, 503), (485, 487, 490, 491), (489, 488, 492, 493), (483, 481, 488, 489), (481, 485, 491, 499, 488), (487, 483, 489, 498, 490), (494, 497, 496, 495), (488, 499, 496, 492), (490, 498, 497, 494), (491, 490, 494, 495), (500, 502, 503, 501), (496, 497, 493, 492), (497, 498, 489, 493), (496, 499, 491, 495), (482, 486, 502, 500), (480, 482, 500, 501), (486, 484, 503, 502), (504, 505, 507, 506), (506, 507, 509, 508), (508, 509, 511, 510), (510, 511, 513, 512), (507, 505, 515, 513, 511, 509), (512, 513, 515, 514), (514, 515, 505, 504), (508, 510, 519, 518), (516, 517, 518, 519, 520, 521), (514, 504, 516, 521), (510, 512, 520, 519), (506, 508, 518, 517), (512, 514, 521, 520), (504, 506, 517, 516), (661, 531, 529, 656), (673, 539, 537, 668), (530, 658, 657, 527), (538, 670, 669, 535), (533, 532, 526, 528), (531, 533, 528, 529), (532, 530, 527, 526), (522, 523, 530, 532), (525, 524, 533, 531), (524, 522, 532, 533), (523, 651, 658, 530), (650, 525, 531, 661), (685, 547, 545, 680), (546, 682, 681, 543), (541, 540, 534, 536), (539, 541, 536, 537), (540, 538, 535, 534), (526, 527, 538, 540), (529, 528, 541, 539), (528, 526, 540, 541), (527, 657, 670, 538), (656, 529, 539, 673), (641, 640, 577, 576), (695, 554, 553, 692), (549, 548, 542, 544), (547, 549, 544, 545), (548, 546, 543, 542), (534, 535, 546, 548), (537, 536, 549, 547), (536, 534, 548, 549), (535, 669, 682, 546), (668, 537, 547, 685), (550, 551, 553, 552), (553, 551, 559, 558), (554, 556, 552, 553), (555, 557, 551, 550), (557, 698, 693, 551), (543, 681, 698, 557), (542, 543, 557, 555), (545, 544, 556, 554), (680, 545, 554, 695), (581, 580, 572, 573), (559, 702, 706, 561), (551, 693, 702, 559), (692, 553, 558, 700), (561, 706, 710, 563), (700, 558, 560, 704), (558, 559, 561, 560), (704, 560, 562, 708), (560, 561, 563, 562), (562, 563, 565, 564), (564, 565, 567, 566), (563, 710, 714, 565), (708, 562, 564, 712), (716, 566, 568, 720), (567, 718, 722, 569), (565, 714, 718, 567), (712, 564, 566, 716), (568, 569, 720), (720, 569, 722), (566, 567, 569, 568), (575, 574, 573, 572), (570, 571, 574, 575), (584, 581, 573, 574), (580, 585, 575, 572), (585, 583, 570, 575), (582, 584, 574, 571), (586, 579, 591, 592), (645, 642, 579, 586), (642, 643, 578, 579), (644, 641, 576, 587), (643, 644, 587, 578), (640, 645, 586, 577), (578, 587, 593, 590), (542, 555, 584, 582), (556, 544, 583, 585), (552, 556, 585, 580), (555, 550, 581, 584), (550, 552, 580, 581), (588, 589, 595, 594), (592, 591, 597, 598), (576, 577, 589, 588), (577, 586, 592, 589), (587, 576, 588, 593), (579, 578, 590, 591), (637, 636, 604, 601), (635, 634, 602, 603), (590, 593, 599, 596), (593, 588, 594, 599), (591, 590, 596, 597), (589, 592, 598, 595), (631, 630, 611, 608), (629, 628, 607, 606), (636, 635, 603, 604), (638, 637, 601, 600), (634, 639, 605, 602), (639, 638, 600, 605), (611, 610, 614, 615), (610, 611, 618, 619), (630, 629, 606, 611), (632, 631, 608, 609), (628, 633, 610, 607), (633, 632, 609, 610), (615, 614, 626, 627), (610, 609, 613, 614), (608, 611, 615, 612), (609, 608, 612, 613), (618, 616, 620, 622), (607, 610, 619, 617), (606, 607, 617, 616), (611, 606, 616, 618), (620, 621, 623, 622), (617, 619, 623, 621), (616, 617, 621, 620), (619, 618, 622, 623), (627, 626, 625, 624), (614, 613, 625, 626), (612, 615, 627, 624), (613, 612, 624, 625), (604, 603, 632, 633), (601, 604, 633, 628), (603, 602, 631, 632), (605, 600, 629, 630), (600, 601, 628, 629), (602, 605, 630, 631), (599, 594, 638, 639), (596, 599, 639, 634), (594, 595, 637, 638), (598, 597, 635, 636), (597, 596, 634, 635), (595, 598, 636, 637), (542, 582, 645, 640), (570, 583, 644, 643), (583, 544, 641, 644), (571, 570, 643, 642), (582, 571, 642, 645), (544, 542, 640, 641), (661, 656, 655, 660), (673, 668, 667, 672), (659, 653, 657, 658), (671, 665, 669, 670), (663, 654, 652, 662), (658, 657, 656, 661), (660, 655, 654, 663), (662, 652, 653, 659), (646, 662, 659, 647), (649, 660, 663, 648), (651, 658, 661, 650), (648, 663, 662, 646), (647, 659, 658, 651), (650, 661, 660, 649), (685, 680, 679, 684), (683, 677, 681, 682), (675, 666, 664, 674), (670, 669, 668, 673), (672, 667, 666, 675), (674, 664, 665, 671), (652, 674, 671, 653), (655, 672, 675, 654), (657, 670, 673, 656), (654, 675, 674, 652), (653, 671, 670, 657), (656, 673, 672, 655), (795, 730, 731, 794), (695, 692, 691, 694), (687, 678, 676, 686), (682, 681, 680, 685), (684, 679, 678, 687), (686, 676, 677, 683), (664, 686, 683, 665), (667, 684, 687, 666), (669, 682, 685, 668), (666, 687, 686, 664), (665, 683, 682, 669), (668, 685, 684, 667), (688, 690, 691, 689), (691, 701, 703, 689), (698, 693, 692, 695), (694, 691, 690, 697), (696, 688, 689, 699), (699, 689, 693, 698), (677, 699, 698, 681), (676, 696, 699, 677), (679, 694, 697, 678), (681, 698, 695, 680), (680, 695, 694, 679), (735, 727, 726, 734), (703, 707, 706, 702), (693, 702, 700, 692), (689, 703, 702, 693), (692, 700, 701, 691), (707, 711, 710, 706), (700, 704, 705, 701), (701, 705, 707, 703), (702, 706, 704, 700), (710, 714, 712, 708), (704, 708, 709, 705), (705, 709, 711, 707), (706, 710, 708, 704), (714, 718, 716, 712), (709, 713, 715, 711), (713, 717, 719, 715), (711, 715, 714, 710), (708, 712, 713, 709), (716, 720, 721, 717), (719, 723, 722, 718), (715, 719, 718, 714), (712, 716, 717, 713), (721, 720, 723), (720, 722, 723), (717, 721, 723, 719), (718, 722, 720, 716), (729, 726, 727, 728), (724, 729, 728, 725), (738, 728, 727, 735), (734, 726, 729, 739), (739, 729, 724, 737), (736, 725, 728, 738), (740, 746, 745, 733), (799, 740, 733, 796), (796, 733, 732, 797), (798, 741, 730, 795), (797, 732, 741, 798), (794, 731, 740, 799), (732, 744, 747, 741), (676, 736, 738, 696), (697, 739, 737, 678), (690, 734, 739, 697), (696, 738, 735, 688), (688, 735, 734, 690), (742, 748, 749, 743), (746, 752, 751, 745), (730, 742, 743, 731), (731, 743, 746, 740), (741, 747, 742, 730), (733, 745, 744, 732), (791, 755, 758, 790), (789, 757, 756, 788), (744, 750, 753, 747), (747, 753, 748, 742), (745, 751, 750, 744), (743, 749, 752, 746), (785, 762, 765, 784), (783, 760, 761, 782), (790, 758, 757, 789), (792, 754, 755, 791), (788, 756, 759, 793), (793, 759, 754, 792), (765, 769, 768, 764), (764, 773, 772, 765), (784, 765, 760, 783), (786, 763, 762, 785), (782, 761, 764, 787), (787, 764, 763, 786), (769, 781, 780, 768), (764, 768, 767, 763), (762, 766, 769, 765), (763, 767, 766, 762), (772, 776, 774, 770), (761, 771, 773, 764), (760, 770, 771, 761), (765, 772, 770, 760), (774, 776, 777, 775), (771, 775, 777, 773), (770, 774, 775, 771), (773, 777, 776, 772), (781, 778, 779, 780), (768, 780, 779, 767), (766, 778, 781, 769), (767, 779, 778, 766), (758, 787, 786, 757), (755, 782, 787, 758), (757, 786, 785, 756), (759, 784, 783, 754), (754, 783, 782, 755), (756, 785, 784, 759), (753, 793, 792, 748), (750, 788, 793, 753), (748, 792, 791, 749), (752, 790, 789, 751), (751, 789, 788, 750), (749, 791, 790, 752), (676, 794, 799, 736), (724, 797, 798, 737), (737, 798, 795, 678), (725, 796, 797, 724), (736, 799, 796, 725), (678, 795, 794, 676)])
me_cube_003.polygons.foreach_set('material_index', [0, 0, 0, 0, 0, 0, 0, 0, 0, 0, 1, 1, 1, 1, 1, 1, 1, 1, 1, 1, 1, 1, 1, 1, 1, 1, 1, 1, 1, 1, 1, 1, 1, 1, 1, 1, 1, 1, 1, 1, 1, 1, 1, 1, 1, 1, 1, 1, 1, 1, 1, 1, 1, 1, 1, 1, 1, 1, 1, 1, 1, 1, 1, 1, 1, 1, 1, 1, 1, 1, 1, 1, 1, 1, 1, 1, 1, 1, 1, 1, 1, 1, 1, 1, 1, 1, 1, 1, 1, 1, 1, 1, 1, 1, 1, 1, 1, 1, 1, 1, 1, 1, 1, 1, 1, 1, 1, 1, 1, 1, 1, 1, 1, 1, 1, 1, 1, 1, 1, 1, 1, 1, 1, 1, 1, 1, 1, 1, 1, 1, 1, 1, 1, 1, 1, 1, 1, 1, 1, 1, 1, 1, 1, 1, 1, 1, 1, 1, 1, 1, 1, 1, 1, 1, 1, 3, 3, 3, 3, 3, 3, 3, 3, 3, 3, 3, 3, 3, 3, 3, 3, 3, 3, 3, 3, 3, 3, 3, 3, 3, 3, 3, 3, 3, 3, 3, 3, 3, 3, 3, 3, 3, 3, 3, 3, 3, 3, 3, 3, 3, 3, 3, 3, 3, 3, 3, 3, 3, 3, 3, 3, 3, 3, 3, 3, 3, 3, 3, 3, 3, 3, 3, 3, 3, 3, 3, 3, 3, 3, 3, 3, 3, 3, 3, 3, 3, 3, 3, 3, 3, 3, 3, 3, 3, 3, 3, 3, 3, 3, 3, 3, 3, 3, 3, 3, 3, 3, 3, 3, 3, 3, 3, 3, 3, 3, 3, 3, 3, 3, 3, 3, 3, 3, 3, 3, 3, 3, 3, 3, 3, 3, 3, 3, 3, 3, 3, 3, 3, 3, 3, 3, 3, 3, 3, 3, 3, 3, 3, 3, 3, 3, 3, 3, 3, 3, 3, 3, 3, 3, 3, 3, 3, 3, 3, 3, 3, 3, 3, 3, 3, 3, 3, 3, 3, 3, 3, 3, 3, 3, 3, 3, 3, 3, 3, 3, 3, 3, 3, 3, 3, 3, 3, 3, 3, 3, 3, 3, 3, 3, 3, 3, 3, 3, 3, 3, 3, 3, 3, 3, 3, 3, 3, 3, 3, 0, 0, 0, 0, 0, 0, 0, 0, 0, 0, 0, 0, 0, 0, 0, 0, 0, 0, 0, 0, 0, 0, 0, 0, 0, 0, 0, 0, 0, 0, 0, 0, 0, 0, 0, 0, 0, 0, 0, 0, 0, 0, 0, 0, 0, 0, 0, 0, 0, 0, 0, 0, 0, 0, 0, 0, 0, 0, 0, 0, 0, 0, 0, 0, 0, 0, 0, 0, 0, 0, 0, 0, 4, 4, 4, 4, 4, 4, 4, 4, 4, 4, 4, 4, 4, 4, 4, 4, 4, 4, 4, 4, 4, 4, 4, 4, 4, 4, 4, 4, 4, 4, 4, 4, 4, 4, 4, 4, 4, 4, 5, 5, 5, 5, 5, 5, 5, 5, 5, 5, 5, 5, 5, 5, 5, 5, 5, 5, 5, 5, 5, 6, 6, 6, 6, 6, 6, 6, 6, 6, 6, 6, 6, 6, 6, 1, 1, 1, 1, 1, 1, 1, 1, 1, 1, 1, 1, 1, 1, 1, 1, 1, 1, 1, 1, 1, 1, 1, 1, 1, 1, 1, 1, 1, 1, 1, 1, 1, 1, 1, 1, 1, 1, 1, 1, 1, 1, 1, 1, 1, 1, 1, 1, 1, 1, 1, 1, 1, 1, 1, 1, 1, 1, 1, 1, 1, 1, 1, 1, 1, 1, 1, 1, 1, 1, 1, 1, 1, 1, 1, 1, 1, 1, 1, 1, 1, 1, 1, 1, 1, 1, 1, 1, 1, 1, 1, 1, 1, 1, 1, 1, 1, 1, 1, 1, 1, 1, 1, 1, 1, 1, 1, 1, 1, 1, 1, 1, 1, 1, 1, 1, 1, 1, 1, 1, 1, 1, 1, 1, 1, 1, 1, 1, 1, 1, 1, 1, 1, 1, 1, 1, 1, 1, 1, 1, 1, 1, 1, 1, 1, 1, 1, 1, 1, 1, 1, 1, 1, 1, 1, 1, 1, 1, 1, 1, 1, 1, 1, 1, 1, 1, 1, 1, 1, 1, 1, 1, 1, 1, 1, 1, 1, 1, 1, 1, 1, 1, 1, 1, 1, 1, 1, 1, 1, 1, 1, 1, 1, 1, 1, 1, 1, 1, 1, 1, 1, 1, 1, 1, 1, 1, 1, 1, 1, 1, 1, 1, 1, 1, 1, 1, 1, 1, 1, 1, 1, 1, 1, 1, 1, 1, 1, 1, 1, 1, 1, 1, 1, 1, 1, 1, 1, 1, 1, 1, 1, 1, 1, 1, 1, 1, 1, 1, 1, 1, 1, 1, 1, 1, 1, 1, 1, 1, 1, 1, 1, 1, 1, 1, 1, 1, 1, 1, 1, 1, 1, 1, 1, 1, 1, 1, 1, 1, 1, 1, 1, 1, 1, 1, 1, 1, 1, 1])
me_cube_003.materials.append(mat_material_002)
me_cube_003.materials.append(mat_material_008)
me_cube_003.materials.append(mat_material_007)
me_cube_003.materials.append(mat_material_001)
me_cube_003.materials.append(mat_material_003)
me_cube_003.materials.append(mat_material_004)
me_cube_003.materials.append(mat_material_005)
me_cube_003.use_remesh_preserve_volume = False
me_cube_003.use_remesh_preserve_attributes = False
me_cube_003.use_mirror_x = True
me_cube_003.update()
arm_armature_001 = bpy.data.armatures.new('Armature.001')  # bones are not reproduced

# ---- objects
ob_armature_001 = bpy.data.objects.new('Armature.001', arm_armature_001)
ob_cube_001 = bpy.data.objects.new('Cube.001', me_cube_003)

# ---- transforms, parenting, visibility, modifiers, constraints
ob_armature_001.location = (0.006756, -0.1733, 2.015)
ob_armature_001.show_in_front = True
ob_armature_001.lineart.crease_threshold = 0.0
ob_cube_001.parent = ob_armature_001
ob_cube_001.matrix_parent_inverse = Matrix(((1.0, 0.0, 0.0, -0.006756), (0.0, 1.0, 0.0, 0.1733), (0.0, 0.0, 1.0, -2.015), (0.0, 0.0, 0.0, 1.0)))
ob_cube_001.location = (0.01137, 0.3847, 2.884)
ob_cube_001.scale = (0.1949, 0.1949, 0.1949)
ob_cube_001.lineart.crease_threshold = 0.0
ob_cube_001.use_mesh_mirror_x = True
_vg = ob_cube_001.vertex_groups.new(name='Gut')
for _i, _w in zip([0, 1, 2, 3, 4, 5, 6, 7, 8, 9, 10, 11, 70, 71, 73, 75, 82, 83, 84, 85, 144, 145, 147, 149, 150, 151, 158, 159, 160, 161, 162, 163, 164, 165, 166, 167, 168, 169, 170, 171, 172, 173, 174, 175, 176, 177, 178, 179, 181, 182, 183, 184, 185, 186, 187, 192, 197, 246, 247, 248, 249, 250, 251, 252, 253, 254, 255, 256, 257, 258, 259, 260, 261, 262, 263, 264, 265, 266, 267, 268, 269, 270, 271, 272, 273, 274, 275, 276, 277, 278, 279, 280, 281, 287, 288, 296, 341, 346, 347, 348, 349, 350, 351, 352, 353, 354, 355, 356, 357, 358, 359, 360, 361, 362, 363, 480, 481, 482, 483, 484, 485, 486, 487, 488, 489, 490, 491, 492, 493, 494, 495, 496, 497, 498, 499, 500, 501, 502, 503, 516, 519, 522, 523, 524, 525, 526, 527, 528, 529, 530, 531, 532, 533, 534, 535, 536, 537, 538, 539, 540, 541, 543, 544, 545, 546, 547, 548, 549, 553, 554, 559, 646, 647, 648, 649, 650, 651, 652, 653, 654, 655, 656, 657, 658, 659, 660, 661, 662, 663, 664, 665, 666, 667, 668, 669, 670, 671, 672, 673, 674, 675, 677, 678, 679, 680, 682, 683, 684, 685, 686, 687, 694, 695, 702], [0.1493, 0.07994, 0.1328, 0.08521, 0.1903, 0.07726, 0.1616, 0.0877, 0.6672, 0.6272, 0.7512, 0.7783, 0.07858, 0.09022, 0.0999, 0.07509, 0.005443, 0.1058, 0.01559, 0.1092, 0.08483, 0.09544, 0.1017, 0.07794, 0.5499, 0.567, 0.004164, 0.1072, 0.01305, 0.1111, 0.626, 0.5679, 0.1706, 0.2671, 0.2667, 0.5181, 0.1806, 0.5146, 0.1372, 0.2238, 0.1385, 0.1798, 0.1895, 0.2588, 0.2991, 0.4379, 0.1937, 0.2503, 0.005204, 0.04583, 0.08369, 0.091, 0.1474, 0.06092, 0.1023, 0.03808, 0.0, 0.5499, 0.3601, 0.6478, 0.806, 0.8213, 0.5429, 0.2893, 0.2658, 0.4788, 0.5678, 0.2742, 0.4113, 0.2384, 0.2355, 0.5788, 0.6179, 0.2225, 0.1898, 0.6127, 0.5793, 0.8138, 0.7809, 0.5713, 0.7045, 0.00298, 0.02494, 0.1036, 0.1063, 0.01755, 0.003815, 0.08145, 0.109, 0.2498, 0.09521, 0.1126, 0.222, 0.0, 0.02852, 0.0, 0.04956, 0.504, 0.7011, 0.6073, 0.3654, 0.3573, 0.2184, 0.1024, 0.09846, 0.1038, 0.1718, 0.1463, 0.1175, 0.1663, 0.1756, 0.1737, 0.154, 0.1212, 0.1055, 0.7806, 0.1883, 0.7556, 0.2106, 0.8115, 0.1974, 0.7987, 0.2287, 0.1123, 0.1288, 0.1387, 0.1255, 0.1282, 0.1531, 0.1179, 0.1102, 0.1152, 0.1527, 0.1603, 0.1028, 0.8764, 0.8844, 0.8707, 0.8754, 0.0, 0.0, 0.07824, 0.1931, 0.05797, 0.1855, 0.2714, 0.3113, 0.2894, 0.4522, 0.2265, 0.2326, 0.1282, 0.1163, 0.2231, 0.2369, 0.3024, 0.437, 0.4003, 0.5088, 0.3006, 0.3364, 0.04656, 0.01378, 0.1494, 0.1298, 0.25, 0.1299, 0.1955, 0.00262, 0.08467, 0.0, 0.1257, 0.2498, 0.08251, 0.2278, 0.6922, 0.4346, 0.6234, 0.6305, 0.6546, 0.751, 0.898, 0.7961, 0.7111, 0.3256, 0.3234, 0.8624, 0.2531, 0.227, 0.2973, 0.2619, 0.6252, 0.7109, 0.7362, 0.2278, 0.7837, 0.6822, 0.8431, 0.8842, 0.6325, 0.7409, 0.04507, 0.0262, 0.1198, 0.07011, 0.0729, 0.1227, 0.2667, 0.2452, 0.1318, 0.2454, 0.04984, 0.03534, 0.0]): _vg.add([_i], _w, 'REPLACE')
_vg = ob_cube_001.vertex_groups.new(name='Chest')
for _i, _w in zip([0, 1, 2, 3, 4, 5, 6, 7, 8, 9, 10, 11, 164, 165, 166, 167, 168, 169, 170, 171, 172, 173, 174, 175, 176, 177, 178, 179, 180, 181, 182, 183, 184, 185, 186, 187, 188, 189, 190, 191, 192, 193, 194, 195, 196, 197, 200, 201, 208, 209, 211, 213, 241, 246, 247, 248, 249, 250, 251, 252, 253, 255, 256, 257, 258, 259, 260, 261, 262, 263, 264, 265, 266, 267, 268, 269, 270, 271, 272, 273, 274, 275, 276, 277, 278, 279, 280, 281, 282, 283, 284, 285, 286, 287, 288, 289, 290, 291, 292, 293, 294, 295, 296, 297, 300, 301, 308, 309, 311, 312, 313, 340, 341, 344, 346, 347, 349, 350, 351, 354, 362, 363, 451, 456, 478, 480, 481, 482, 483, 484, 485, 486, 487, 488, 489, 490, 491, 492, 493, 494, 495, 496, 497, 498, 499, 500, 501, 502, 503, 517, 518, 519, 520, 521, 526, 527, 528, 529, 532, 533, 534, 535, 536, 537, 538, 539, 540, 541, 542, 543, 544, 545, 546, 547, 548, 549, 550, 551, 552, 553, 554, 555, 556, 557, 558, 559, 560, 561, 562, 563, 564, 565, 580, 581, 652, 653, 654, 657, 662, 664, 665, 666, 667, 668, 669, 670, 671, 672, 673, 674, 675, 676, 677, 678, 679, 680, 681, 682, 683, 684, 685, 686, 687, 688, 689, 690, 691, 692, 693, 694, 695, 696, 697, 698, 699, 700, 701, 702, 703, 704, 705, 706, 707, 709, 710, 711, 726, 727, 734, 735, 737, 739], [1.0, 0.8592, 0.8925, 0.6945, 1.0, 0.8592, 0.8925, 0.6945, 0.289, 0.3303, 0.1974, 0.1766, 0.09752, 0.0823, 0.107, 0.1006, 0.05894, 0.03798, 0.05064, 0.05643, 0.3673, 0.3551, 0.2559, 0.6632, 0.1944, 0.2104, 0.1523, 0.1805, 0.05343, 1.0, 0.1104, 1.0, 0.6217, 1.0, 0.1361, 0.2338, 0.27, 0.9372, 0.1564, 1.0, 0.9999, 0.07691, 0.1029, 1.0, 0.9886, 0.5657, 0.03144, 0.02596, 0.08812, 0.09076, 0.006228, 0.01885, 0.05336, 0.09609, 0.07966, 0.05262, 0.01638, 0.04284, 0.0998, 0.08117, 0.04771, 0.01663, 0.03564, 0.01138, 0.4442, 0.544, 0.2097, 0.3044, 0.7172, 0.6717, 0.2094, 0.1901, 0.1015, 0.1529, 0.1743, 0.1083, 0.1128, 0.2408, 0.2153, 1.0, 0.8805, 0.8958, 0.7608, 0.502, 1.0, 0.8366, 0.2956, 0.5689, 0.2077, 1.0, 0.2894, 0.9641, 0.8509, 0.8093, 1.0, 0.8851, 0.0752, 0.1742, 0.9572, 0.205, 0.3536, 0.9338, 0.7644, 0.8685, 0.06631, 0.0516, 0.148, 0.1188, 0.05501, 0.005867, 0.09071, 0.03844, 0.1037, 0.01151, 0.03595, 0.01245, 0.05783, 0.1408, 0.07274, 0.000575, 0.0001534, 0.001424, 0.002361, 0.0005386, 0.004546, 0.2166, 1.0, 0.2411, 1.0, 0.1868, 1.0, 0.1994, 0.9993, 1.0, 1.0, 1.0, 1.0, 1.0, 0.9987, 1.0, 1.0, 0.8809, 0.8561, 0.8184, 0.8779, 0.1221, 0.1142, 0.1279, 0.1233, 0.03438, 0.5514, 0.001043, 0.1558, 0.1, 0.1076, 0.04812, 0.0862, 0.05155, 0.01004, 0.002137, 0.2587, 0.3692, 0.2057, 0.2344, 0.1676, 0.1246, 0.1664, 0.1493, 0.03617, 0.203, 0.05882, 0.3554, 0.3276, 0.3536, 0.2159, 0.229, 0.07478, 0.1726, 0.09464, 0.2721, 0.4006, 0.04058, 0.05919, 0.1779, 0.999, 0.8831, 0.1986, 0.1329, 0.07481, 0.09736, 0.03992, 0.04799, 0.0356, 0.0382, 0.0925, 0.04539, 0.05072, 0.02191, 0.002072, 0.5141, 0.5946, 0.2473, 0.2312, 0.2121, 0.6887, 0.135, 0.1724, 0.07106, 0.05837, 0.1904, 0.1153, 0.0876, 0.3094, 0.1354, 0.6929, 0.8523, 0.8415, 0.8415, 0.5764, 0.6534, 0.6977, 0.4918, 0.5096, 0.1231, 0.277, 0.2203, 0.616, 0.8231, 0.6699, 0.7447, 0.8676, 0.06794, 0.1299, 0.782, 0.2276, 0.1975, 0.868, 0.3116, 0.8252, 0.0254, 0.1785, 0.05273, 0.09567, 0.02824, 0.02162, 0.02617, 0.02773, 0.008525, 0.09815, 0.07572, 0.03227, 0.03797]): _vg.add([_i], _w, 'REPLACE')
_vg = ob_cube_001.vertex_groups.new(name='Neck')
for _i, _w in zip([0, 1, 2, 3, 4, 5, 6, 7, 8, 9, 10, 11, 165, 172, 173, 176, 181, 184, 190, 191, 192, 195, 196, 197, 208, 250, 251, 255, 259, 264, 271, 275, 277, 284, 285, 286, 287, 289, 292, 294, 295, 296, 297, 308, 347, 472, 478, 479, 488, 489, 490, 491, 492, 493, 494, 495, 496, 497, 499, 508, 517, 518, 519, 520, 550, 551, 552, 553, 554, 558, 559, 560, 561, 562, 563, 564, 565, 566, 567, 568, 569, 689, 691, 692, 693, 698, 700, 701, 702, 703, 704, 705, 706, 707, 708, 709, 710, 711, 712], [0.0, 0.0, 0.0, 0.0, 0.0, 0.0, 0.0, 0.0, 0.0, 0.0, 0.0, 0.0, 0.0, 0.0, 0.0, 0.0, 0.0, 0.0, 0.04575, 0.1166, 0.0, 0.0, 0.1863, 0.05811, 0.002314, 0.0, 0.0, 0.0, 0.0, 0.0, 0.0, 0.0, 0.0, 0.0, 0.0, 0.1099, 0.01724, 0.0, 0.0, 0.5805, 0.1173, 0.09632, 0.04712, 0.0, 0.0, 0.0, 0.0, 0.0, 0.0, 0.0, 0.0, 0.0, 0.0, 0.0, 0.0, 0.0, 0.0, 0.0, 0.0, 0.03141, 0.06643, 0.3301, 0.1206, 0.06771, 0.002329, 0.06209, 0.02381, 0.1014, 0.03704, 0.2002, 0.2062, 0.2547, 0.1844, 0.2601, 0.1753, 0.09649, 0.09151, 0.03656, 0.03368, 0.01005, 0.006864, 0.05104, 0.03142, 0.1118, 0.1784, 0.009004, 0.6896, 0.09577, 0.4759, 0.1803, 0.4372, 0.1313, 0.1261, 0.3297, 0.4418, 0.1401, 0.08514, 0.1023, 0.07122]): _vg.add([_i], _w, 'REPLACE')
_vg = ob_cube_001.vertex_groups.new(name='Head')
for _i, _w in zip([504, 505, 506, 507, 508, 509, 510, 511, 512, 513, 514, 515, 516, 517, 518, 519, 520, 521, 550, 551, 552, 553, 554, 558, 559, 560, 561, 562, 563, 564, 565, 566, 567, 568, 569, 689, 691, 692, 693, 700, 701, 702, 703, 704, 705, 706, 707, 708, 709, 710, 711, 712, 713, 714, 715, 716, 717, 718, 719, 720, 721, 722, 723], [0.9964, 0.9987, 0.9915, 0.9975, 0.9593, 0.9955, 0.9838, 0.9967, 0.9903, 0.9981, 0.9965, 0.9989, 0.9819, 0.9336, 0.6699, 0.8794, 0.9323, 0.9863, 0.006958, 0.06707, 0.01591, 0.08754, 0.02116, 0.1868, 0.1679, 0.4455, 0.4885, 0.5829, 0.6032, 0.8064, 0.7999, 0.9119, 0.9111, 0.9391, 0.9408, 0.05508, 0.05651, 0.000204, 0.06695, 0.08996, 0.1624, 0.174, 0.14, 0.5126, 0.7135, 0.8064, 0.547, 0.5291, 0.81, 0.8663, 0.8456, 0.9133, 0.9709, 0.9589, 0.9667, 0.9746, 0.9916, 0.9822, 0.9917, 0.9853, 0.9929, 0.9829, 0.9934]): _vg.add([_i], _w, 'REPLACE')
_vg = ob_cube_001.vertex_groups.new(name='UpperArm.L')
for _i, _w in zip([0, 1, 2, 3, 4, 5, 6, 7, 10, 11, 75, 84, 85, 164, 165, 166, 167, 169, 170, 171, 172, 173, 174, 175, 176, 177, 178, 179, 180, 181, 182, 183, 184, 185, 186, 187, 188, 189, 190, 191, 192, 193, 194, 195, 196, 197, 198, 199, 200, 201, 202, 203, 204, 205, 206, 207, 208, 209, 210, 211, 212, 213, 214, 215, 216, 217, 218, 219, 220, 221, 222, 227, 240, 241, 242, 243, 244, 245, 251, 262, 263, 264, 274, 275, 276, 279, 282, 283, 284, 285, 286, 287, 289, 292, 294, 295, 296, 297, 308, 309, 346, 436, 437, 438, 439, 440, 441, 442, 443, 444, 445, 446, 447, 448, 449, 450, 451, 452, 453, 454, 455, 456, 457, 459, 463, 471, 478, 479, 484, 485, 486, 487, 490, 491, 492, 493, 494, 495, 496, 497, 504, 506, 507, 508, 509, 510, 512, 516, 517, 518, 519, 520, 526, 527, 528, 529, 532, 533, 534, 535, 536, 537, 538, 539, 540, 541, 542, 543, 544, 545, 546, 547, 548, 549, 550, 551, 552, 553, 554, 555, 556, 557, 558, 559, 560, 561, 562, 563, 564, 565, 570, 571, 572, 573, 574, 575, 576, 577, 578, 579, 580, 581, 582, 583, 584, 585, 586, 587, 588, 589, 590, 591, 592, 593, 640, 641, 642, 643, 644, 645, 669, 680, 681, 682, 685, 693, 695, 698, 700, 701, 702, 703, 704, 705, 706, 707], [0.02563, 0.02444, 0.0276, 0.05822, 0.0, 0.0, 0.0, 0.0, 0.0, 0.0, 0.0, 0.0, 0.0, 0.0, 0.0, 0.01997, 0.0, 0.0, 0.03006, 0.04847, 0.0, 0.0, 0.0, 0.0, 0.0, 0.0, 0.0, 0.0, 0.0, 0.0, 0.0, 0.0, 0.0, 0.0, 0.0, 0.0, 0.0, 0.0, 0.04126, 0.0, 0.0, 0.1833, 0.1253, 0.0, 0.0, 0.0, 0.989, 0.99, 0.943, 0.952, 0.9858, 0.9825, 0.8264, 0.8746, 0.8749, 0.8574, 0.8634, 0.135, 0.9883, 1.0, 0.9699, 0.9495, 0.8621, 0.8144, 0.1956, 0.1132, 0.09137, 0.1289, 0.08495, 0.1721, 0.009535, 0.001868, 1.0, 0.8109, 0.9704, 0.9694, 0.9403, 0.9778, 0.0, 0.002758, 0.05153, 0.0, 0.04434, 0.106, 0.07091, 0.0224, 0.0, 0.0, 0.0, 0.0, 0.008692, 0.0, 0.04627, 0.08086, 0.0, 0.0, 0.0, 0.0, 0.0, 0.0, 0.0, 0.9944, 0.4177, 0.9941, 0.8833, 0.9973, 0.9981, 0.9973, 0.9978, 0.9961, 0.9961, 0.9974, 0.9973, 0.9716, 0.4236, 0.2286, 0.2779, 0.9944, 0.9938, 0.9946, 0.9967, 0.6073, 0.9561, 0.0, 0.0, 0.0, 0.0, 0.0, 0.0, 0.0, 0.0, 0.0, 0.0, 0.0, 0.0, 0.0, 0.0, 0.0, 0.0, 0.0, 0.0, 0.0, 0.0, 0.0, 0.0, 0.0, 0.0, 0.0, 0.0, 0.0, 0.0, 0.0, 0.09955, 0.01891, 0.08728, 0.03209, 0.002062, 0.000728, 0.3168, 0.2261, 0.2614, 0.1629, 0.1158, 0.0979, 0.1674, 0.1636, 0.9297, 0.6996, 0.8793, 0.385, 0.437, 0.2625, 0.5462, 0.4371, 0.8641, 0.684, 0.8221, 0.4975, 0.3959, 0.9372, 0.8976, 0.7681, 0.01104, 0.0, 0.0, 0.0, 0.07656, 0.1174, 0.04779, 0.05614, 0.993, 0.9963, 0.9671, 0.9705, 0.9926, 0.9903, 0.8701, 0.9372, 0.9001, 0.9419, 0.9199, 0.9195, 0.9864, 0.9634, 0.9806, 0.9641, 0.9285, 0.8777, 0.1517, 0.07402, 0.07969, 0.1067, 0.07209, 0.1357, 0.9898, 0.9746, 0.994, 0.988, 0.9817, 0.9938, 0.02049, 0.02969, 0.06431, 0.03314, 0.008082, 0.04631, 0.0355, 0.08833, 0.0, 0.0, 0.0, 0.0, 0.0, 0.0, 0.0, 0.0]): _vg.add([_i], _w, 'REPLACE')
_vg = ob_cube_001.vertex_groups.new(name='Forearm.L')
for _i, _w in zip([204, 205, 206, 207, 214, 215, 216, 217, 218, 219, 220, 221, 222, 223, 224, 225, 226, 227, 228, 229, 230, 231, 232, 233, 234, 235, 236, 237, 238, 239, 241, 242, 244, 448, 576, 577, 578, 579, 586, 587, 588, 589, 590, 591, 592, 593, 594, 595, 596, 597, 598, 599, 600, 601, 602, 603, 604, 605, 628, 629, 630, 631, 632, 633, 634, 635, 636, 637, 638, 639], [0.1575, 0.1231, 0.1241, 0.1422, 0.1378, 0.1806, 0.8018, 0.8865, 0.9084, 0.871, 0.915, 0.8267, 0.9699, 0.9834, 0.9878, 0.9825, 0.9884, 0.9739, 0.9996, 0.9993, 0.9999, 0.9997, 0.9996, 0.9996, 0.9985, 0.9973, 0.998, 0.9976, 0.9961, 0.9964, 0.001872, 0.004125, 0.00879, 0.006719, 0.1288, 0.06262, 0.0998, 0.05805, 0.0716, 0.1217, 0.848, 0.9259, 0.9201, 0.8932, 0.9278, 0.8641, 0.98, 0.9905, 0.9899, 0.9847, 0.99, 0.9826, 0.8848, 0.9212, 0.8979, 0.9276, 0.9076, 0.8932, 0.1006, 0.1417, 0.1463, 0.07055, 0.1045, 0.08329, 0.99, 0.9938, 0.9913, 0.9932, 0.9895, 0.9901]): _vg.add([_i], _w, 'REPLACE')
_vg = ob_cube_001.vertex_groups.new(name='UpperArm.R')
for _i, _w in zip([0, 1, 2, 3, 4, 5, 6, 7, 8, 9, 158, 160, 197, 246, 248, 249, 256, 257, 258, 259, 260, 261, 263, 265, 266, 268, 269, 270, 271, 272, 273, 274, 275, 276, 277, 278, 279, 280, 281, 282, 283, 284, 285, 286, 287, 288, 289, 290, 291, 292, 293, 294, 295, 296, 297, 298, 299, 300, 301, 302, 303, 304, 305, 306, 307, 308, 309, 310, 311, 312, 313, 314, 315, 316, 317, 318, 319, 320, 321, 322, 327, 340, 341, 342, 343, 344, 345, 458, 459, 460, 461, 462, 463, 464, 465, 466, 467, 468, 469, 470, 471, 472, 473, 474, 475, 476, 477, 478, 479, 480, 481, 482, 483, 488, 489, 492, 493, 504, 512, 514, 516, 519, 520, 521, 664, 665, 666, 671, 674, 675, 676, 677, 678, 679, 681, 682, 683, 684, 686, 687, 688, 689, 690, 691, 693, 694, 696, 697, 698, 699, 700, 701, 702, 703, 704, 705, 706, 707, 724, 725, 726, 727, 728, 729, 730, 731, 732, 733, 734, 735, 736, 737, 738, 739, 740, 741, 742, 743, 744, 745, 746, 747, 794, 795, 796, 797, 798, 799], [0.0, 0.0, 0.0, 0.0, 0.09179, 0.02444, 0.05686, 0.05822, 0.0, 0.0, 0.0, 0.0, 0.01377, 0.0, 0.0, 0.0, 0.0, 0.0, 0.0, 0.0, 0.0, 0.0, 0.0117, 0.03718, 0.0, 0.0, 0.0, 0.7273, 0.09084, 0.002185, 0.0, 0.0, 0.03291, 0.05464, 0.0, 0.0, 0.0, 0.0, 0.0005914, 0.6885, 0.0, 0.6365, 0.09235, 0.0, 0.0, 0.0, 0.0, 0.891, 0.6939, 0.0, 0.1301, 0.0, 0.0, 0.0, 0.0, 0.9834, 0.9893, 0.9238, 0.9406, 0.9839, 0.976, 0.8105, 0.8595, 0.8842, 0.8639, 0.831, 0.8637, 0.9636, 0.9159, 0.9666, 0.8882, 0.8631, 0.8114, 0.2012, 0.1273, 0.0824, 0.1137, 0.08185, 0.1727, 0.007707, 0.002694, 0.9196, 0.2884, 0.9716, 0.9687, 0.9245, 0.9663, 0.9944, 0.9958, 0.9941, 0.9972, 0.9973, 0.9981, 0.9973, 0.9978, 0.9961, 0.9961, 0.9974, 0.9973, 0.9716, 0.9964, 0.9957, 0.9958, 0.9944, 0.9938, 0.9848, 0.962, 0.7057, 0.7986, 0.0, 0.0, 0.0, 0.0, 0.0, 0.0, 0.0, 0.0, 0.0, 0.0, 0.0, 0.0, 0.0, 0.0, 0.0, 0.1355, 0.08953, 0.07718, 0.007207, 0.04117, 0.01358, 0.8927, 0.6195, 0.8176, 0.1619, 0.05401, 0.002556, 0.2678, 0.05392, 0.351, 0.22, 0.8235, 0.6036, 0.7316, 0.2705, 0.02199, 0.1648, 0.9165, 0.8426, 0.08151, 0.7258, 0.0, 0.0, 0.0, 0.0, 0.0, 0.0, 0.0, 0.0, 0.9908, 0.9956, 0.9518, 0.9602, 0.9907, 0.9868, 0.8639, 0.923, 0.9138, 0.9523, 0.879, 0.8931, 0.9792, 0.9448, 0.9747, 0.9457, 0.9303, 0.8757, 0.1566, 0.08469, 0.06995, 0.09424, 0.06873, 0.1373, 0.9839, 0.9662, 0.9954, 0.9893, 0.9783, 0.9939]): _vg.add([_i], _w, 'REPLACE')
_vg = ob_cube_001.vertex_groups.new(name='Forearm.R')
for _i, _w in zip([304, 305, 306, 307, 314, 315, 316, 317, 318, 319, 320, 321, 322, 323, 324, 325, 326, 327, 328, 329, 330, 331, 332, 333, 334, 335, 336, 337, 338, 339, 341, 344, 470, 730, 731, 732, 733, 740, 741, 742, 743, 744, 745, 746, 747, 748, 749, 750, 751, 752, 753, 754, 755, 756, 757, 758, 759, 782, 783, 784, 785, 786, 787, 788, 789, 790, 791, 792, 793], [0.1627, 0.136, 0.1143, 0.1355, 0.1367, 0.1807, 0.7943, 0.8719, 0.9173, 0.8862, 0.9181, 0.8254, 0.9706, 0.9807, 0.989, 0.9845, 0.989, 0.9733, 0.9996, 0.9993, 0.9998, 0.9997, 0.9996, 0.9996, 0.9986, 0.9975, 0.9982, 0.9976, 0.9957, 0.9964, 0.002644, 0.00883, 0.006719, 0.1344, 0.07658, 0.086, 0.04531, 0.0698, 0.1233, 0.843, 0.9152, 0.9299, 0.9057, 0.9312, 0.8624, 0.9788, 0.989, 0.991, 0.9866, 0.9905, 0.9823, 0.8891, 0.9276, 0.8848, 0.9201, 0.9045, 0.892, 0.08368, 0.1282, 0.1414, 0.08641, 0.1265, 0.0895, 0.9892, 0.9938, 0.9911, 0.9934, 0.9897, 0.99]): _vg.add([_i], _w, 'REPLACE')
_vg = ob_cube_001.vertex_groups.new(name='Hand.R')
for _i, _w in zip([754, 755, 756, 757, 758, 759, 760, 761, 762, 763, 764, 765, 766, 767, 768, 769, 771, 773, 782, 783, 784, 785, 786, 787], [0.09782, 0.07015, 0.1116, 0.07872, 0.09384, 0.09662, 0.02597, 0.7711, 0.9051, 0.9259, 0.8142, 0.09546, 0.001808, 0.1051, 0.1065, 0.021, 0.04722, 0.1404, 0.8952, 0.7567, 0.7571, 0.8971, 0.8663, 0.8962]): _vg.add([_i], _w, 'REPLACE')
_vg = ob_cube_001.vertex_groups.new(name='Fingers.R')
for _i, _w in zip([762, 763, 764, 765, 766, 767, 768, 769, 778, 779, 780, 781], [0.04443, 0.03939, 0.07512, 0.02078, 0.9703, 0.8873, 0.8829, 0.9186, 0.9966, 0.9865, 0.987, 0.992]): _vg.add([_i], _w, 'REPLACE')
_vg = ob_cube_001.vertex_groups.new(name='Thumb.R')
for _i, _w in zip([760, 761, 762, 764, 765, 769, 770, 771, 772, 773, 774, 775, 776, 777, 783, 784], [0.9554, 0.201, 0.03997, 0.1046, 0.8633, 0.04104, 0.9918, 0.9483, 0.9974, 0.847, 0.9991, 0.9974, 0.999, 0.994, 0.1137, 0.09722]): _vg.add([_i], _w, 'REPLACE')
_vg = ob_cube_001.vertex_groups.new(name='UpperLeg.L')
for _i, _w in zip([9, 10, 11, 12, 13, 15, 17, 19, 21, 23, 54, 55, 56, 57, 58, 59, 60, 61, 62, 63, 64, 65, 66, 67, 68, 69, 70, 71, 72, 73, 74, 75, 76, 77, 78, 79, 80, 81, 82, 83, 84, 85, 95, 97, 132, 133, 138, 139, 144, 145, 147, 149, 150, 151, 156, 157, 159, 161, 162, 163, 164, 165, 166, 167, 168, 169, 170, 171, 172, 173, 174, 175, 176, 177, 178, 179, 180, 182, 183, 184, 185, 186, 187, 194, 198, 204, 211, 213, 241, 243, 244, 247, 249, 250, 251, 252, 253, 254, 255, 256, 257, 263, 264, 265, 267, 346, 347, 348, 349, 350, 351, 352, 353, 354, 355, 356, 357, 358, 359, 360, 361, 362, 363, 365, 367, 369, 371, 372, 373, 374, 375, 384, 385, 386, 387, 389, 391, 392, 393, 398, 399, 409, 436, 484, 486, 502, 503, 522, 523, 524, 525, 526, 527, 528, 529, 530, 531, 532, 533, 534, 535, 536, 537, 538, 539, 540, 541, 543, 545, 546, 547, 548, 549, 554, 647, 649, 650, 651, 653, 656, 657, 658, 659, 661, 670, 673], [0.0, 0.0, 0.0, 0.005148, 0.2023, 0.2013, 0.03868, 0.124, 0.1515, 0.2163, 0.7542, 0.8056, 0.8632, 0.8432, 0.8128, 0.5939, 0.9314, 0.96, 0.9681, 0.9713, 0.9242, 0.8843, 0.99, 0.9803, 0.9925, 0.9792, 0.8616, 0.8727, 0.9702, 0.2429, 0.9808, 0.8526, 0.9897, 0.9868, 0.9801, 0.9774, 0.9559, 0.9547, 0.962, 0.8143, 0.9572, 0.855, 0.0, 0.0, 0.0, 0.0, 0.0, 0.0, 0.0, 0.0, 0.0274, 0.007082, 0.07921, 0.0, 0.0, 0.0, 0.03161, 0.01683, 0.1875, 0.2165, 0.1677, 0.2888, 0.2207, 0.1724, 0.0, 0.1217, 0.7107, 0.5997, 0.0, 0.0, 0.0, 0.03961, 0.0, 0.0, 0.1326, 0.0, 0.0, 0.0, 0.04244, 0.08007, 0.07744, 0.0, 0.0, 0.0, 0.0, 0.0, 0.0, 0.0, 0.0, 0.0, 0.0, 0.08577, 0.002098, 0.05526, 0.0, 0.01298, 0.1339, 0.06566, 0.04005, 0.02867, 0.0007301, 0.01888, 0.0611, 0.01962, 0.001988, 0.2459, 0.09978, 0.0649, 0.1354, 0.04598, 0.0664, 0.1279, 0.0, 0.0, 0.0, 0.0, 0.1205, 0.0, 0.0, 0.0, 0.0, 0.1677, 0.1083, 0.08454, 0.09275, 0.1029, 0.1184, 0.5533, 0.4031, 0.5201, 0.6089, 0.5338, 0.5139, 0.5656, 0.5674, 0.1988, 0.09856, 0.3969, 0.6387, 0.5614, 0.5945, 0.0, 0.0, 0.0, 0.0, 0.0, 0.0, 0.8797, 0.6878, 0.9197, 0.7736, 0.4989, 0.5698, 0.5192, 0.4326, 0.6821, 0.7222, 0.7974, 0.8232, 0.1789, 0.1435, 0.2069, 0.1407, 0.2907, 0.2476, 0.3425, 0.3297, 0.01072, 0.0575, 0.08272, 0.0958, 0.089, 0.1128, 0.01043, 0.04115, 0.002004, 0.1372, 0.1545, 0.01445, 0.05001, 0.09311, 0.1154, 0.02434, 0.06798, 0.03043, 0.01117]): _vg.add([_i], _w, 'REPLACE')
_vg = ob_cube_001.vertex_groups.new(name='LowerLeg.L')
for _i, _w in zip([12, 13, 14, 15, 16, 17, 18, 19, 20, 21, 22, 23, 24, 25, 26, 27, 28, 29, 30, 31, 32, 33, 34, 35, 36, 37, 38, 39, 40, 41, 54, 55, 56, 57, 58, 59, 60, 61, 62, 63, 65, 364, 365, 366, 367, 368, 369, 370, 371, 372, 373, 374, 375, 376, 377, 378, 379, 380, 381, 382, 383, 384, 385, 386, 387, 388, 389, 390, 391, 392, 393, 394, 395, 396, 397, 398, 399], [0.9712, 0.7973, 0.9751, 0.7985, 0.994, 0.9555, 0.9951, 0.876, 0.9879, 0.8483, 0.975, 0.7833, 0.9866, 0.9804, 0.9769, 0.9651, 0.982, 0.9857, 0.9011, 0.7355, 0.1218, 0.09963, 0.8391, 0.9044, 0.419, 0.1999, 0.06382, 0.0571, 0.1883, 0.4335, 0.2455, 0.1935, 0.1366, 0.1565, 0.1606, 0.2048, 0.06781, 0.02473, 0.01251, 0.003957, 0.02845, 0.9001, 0.9096, 0.8881, 0.9019, 0.927, 0.8915, 0.9131, 0.8764, 0.445, 0.5949, 0.4785, 0.3897, 0.9189, 0.8456, 0.9121, 0.8496, 0.3903, 0.3866, 0.4641, 0.4496, 0.465, 0.4849, 0.4334, 0.4316, 0.7943, 0.7909, 0.8463, 0.8971, 0.5994, 0.3598, 0.7942, 0.6954, 0.5394, 0.5134, 0.4374, 0.4044]): _vg.add([_i], _w, 'REPLACE')
_vg = ob_cube_001.vertex_groups.new(name='UpperLeg.R')
for _i, _w in zip([8, 9, 11, 70, 71, 73, 75, 83, 85, 86, 87, 89, 91, 93, 95, 97, 128, 129, 130, 131, 132, 133, 134, 135, 136, 137, 138, 139, 140, 141, 142, 143, 144, 145, 146, 147, 148, 149, 150, 151, 152, 153, 154, 155, 156, 157, 158, 159, 160, 161, 162, 163, 164, 165, 166, 167, 168, 169, 170, 171, 173, 174, 176, 177, 178, 179, 246, 247, 248, 249, 250, 251, 252, 253, 254, 255, 256, 257, 258, 259, 260, 264, 265, 266, 268, 269, 346, 347, 348, 349, 350, 351, 352, 353, 354, 355, 356, 357, 358, 359, 360, 361, 362, 363, 401, 403, 405, 407, 408, 409, 410, 411, 420, 421, 422, 423, 425, 427, 428, 429, 434, 435, 523, 525, 527, 530, 646, 647, 648, 649, 650, 651, 652, 653, 654, 655, 656, 657, 658, 659, 660, 661, 662, 663, 664, 665, 666, 671, 672, 674, 675], [0.0, 0.0, 0.0, 0.01316, 0.01929, 0.02573, 0.004543, 0.03, 0.01513, 0.00411, 0.211, 0.2026, 0.02681, 0.1222, 0.1548, 0.2191, 0.7522, 0.7837, 0.8716, 0.8521, 0.8358, 0.7943, 0.9352, 0.9539, 0.9725, 0.9743, 0.9694, 0.9527, 0.9907, 0.9785, 0.9933, 0.9784, 0.8792, 0.8649, 0.9713, 0.8587, 0.9826, 0.8932, 0.2237, 0.2153, 0.9913, 0.9871, 0.9783, 0.979, 0.9561, 0.9656, 0.9628, 0.8516, 0.9588, 0.8553, 0.1864, 0.2152, 0.03647, 0.09315, 0.05303, 0.09083, 0.171, 0.1786, 0.05854, 0.06548, 0.005293, 0.0005713, 0.05206, 0.0413, 0.02659, 0.02495, 0.2849, 0.4523, 0.2558, 0.1249, 0.06344, 0.1612, 0.3151, 0.5433, 0.4342, 0.2365, 0.6278, 0.5178, 0.05353, 0.04868, 0.04685, 0.05594, 0.1359, 0.04738, 0.1457, 0.1098, 0.1704, 0.1504, 0.305, 0.4323, 0.2412, 0.1852, 0.5153, 0.5412, 0.5449, 0.4024, 0.3302, 0.4848, 0.2933, 0.4072, 0.3084, 0.3777, 0.4809, 0.534, 0.08454, 0.09275, 0.1029, 0.1184, 0.5533, 0.4031, 0.5201, 0.6089, 0.5338, 0.5139, 0.5656, 0.5674, 0.1988, 0.09856, 0.3969, 0.6387, 0.5614, 0.5945, 0.09837, 0.00879, 0.01525, 0.05963, 0.8512, 0.6901, 0.9068, 0.7419, 0.1645, 0.3989, 0.2508, 0.2784, 0.2742, 0.2106, 0.006027, 0.06464, 0.1567, 0.6154, 0.6508, 0.06221, 0.7029, 0.7474, 0.03077, 0.01262, 0.0346, 0.09459, 0.06251, 0.1192, 0.1046]): _vg.add([_i], _w, 'REPLACE')
_vg = ob_cube_001.vertex_groups.new(name='LowerLeg.R')
for _i, _w in zip([86, 87, 88, 89, 90, 91, 92, 93, 94, 95, 96, 97, 98, 99, 100, 101, 102, 103, 104, 105, 106, 107, 108, 109, 110, 111, 112, 113, 114, 115, 118, 128, 129, 130, 131, 132, 133, 134, 135, 136, 139, 400, 401, 402, 403, 404, 405, 406, 407, 408, 409, 410, 411, 412, 413, 414, 415, 416, 417, 418, 419, 420, 421, 422, 423, 424, 425, 426, 427, 428, 429, 430, 431, 432, 433, 434, 435], [0.9722, 0.7886, 0.9775, 0.7972, 0.9961, 0.9615, 0.9954, 0.8778, 0.9863, 0.8449, 0.9748, 0.7804, 0.9919, 0.9943, 0.9923, 0.9669, 0.9777, 0.9834, 0.9467, 0.9479, 0.8984, 0.1754, 0.8257, 0.9014, 0.4448, 0.2551, 0.1708, 0.07705, 0.2047, 0.4431, 0.01476, 0.2476, 0.2154, 0.1283, 0.1476, 0.1633, 0.2042, 0.06407, 0.03691, 0.003755, 0.02783, 0.9001, 0.9096, 0.8881, 0.9019, 0.927, 0.8915, 0.9131, 0.8764, 0.445, 0.5949, 0.4785, 0.3897, 0.9189, 0.8456, 0.9121, 0.8496, 0.3903, 0.3866, 0.4641, 0.4496, 0.465, 0.4849, 0.4334, 0.4316, 0.7943, 0.7909, 0.8463, 0.8971, 0.5994, 0.3598, 0.7942, 0.6954, 0.5394, 0.5134, 0.4374, 0.4044]): _vg.add([_i], _w, 'REPLACE')
_vg = ob_cube_001.vertex_groups.new(name='Thumb.L')
for _i, _w in zip([606, 607, 608, 610, 611, 615, 616, 617, 618, 619, 620, 621, 622, 623, 628, 629, 630], [0.934, 0.2189, 0.0285, 0.1134, 0.8872, 0.0454, 0.9897, 0.9476, 1.001, 0.861, 0.9991, 0.9972, 0.9989, 0.994, 0.001228, 0.1238, 0.1047]): _vg.add([_i], _w, 'REPLACE')
_vg = ob_cube_001.vertex_groups.new(name='Hand.L')
for _i, _w in zip([600, 601, 602, 603, 604, 605, 606, 607, 608, 609, 610, 611, 613, 614, 615, 617, 619, 628, 629, 630, 631, 632, 633], [0.1003, 0.07573, 0.09909, 0.07147, 0.09077, 0.09457, 0.05562, 0.7473, 0.919, 0.9361, 0.8032, 0.07901, 0.1009, 0.1006, 0.01924, 0.0478, 0.1269, 0.8718, 0.733, 0.7454, 0.9162, 0.89, 0.9023]): _vg.add([_i], _w, 'REPLACE')
_vg = ob_cube_001.vertex_groups.new(name='Fingers.L')
for _i, _w in zip([608, 609, 610, 611, 612, 613, 614, 615, 624, 625, 626, 627], [0.02982, 0.02767, 0.07721, 0.007462, 0.9814, 0.8918, 0.8884, 0.9173, 0.9975, 0.9877, 0.9879, 0.9915]): _vg.add([_i], _w, 'REPLACE')
_vg = ob_cube_001.vertex_groups.new(name='Foot.L')
for _i, _w in zip([27, 30, 31, 32, 33, 34, 35, 36, 37, 38, 39, 40, 41, 42, 43, 44, 45, 46, 47, 48, 50, 51, 53, 364, 366, 368, 370, 376, 377, 378, 379, 380, 381, 382, 383, 388, 390, 394, 395, 396, 397], [0.01655, 0.09829, 0.2638, 0.8757, 0.8606, 0.1605, 0.09566, 0.5738, 0.7719, 0.8663, 0.8364, 0.8325, 0.5703, 0.4469, 0.07618, 0.7739, 0.4165, 0.03944, 0.7579, 0.06634, 0.07597, 0.05441, 0.1369, 0.08747, 0.09343, 0.0635, 0.07283, 0.06267, 0.1442, 0.06629, 0.1401, 0.6028, 0.6066, 0.5303, 0.5448, 0.177, 0.1467, 0.1408, 0.2975, 0.4468, 0.4752]): _vg.add([_i], _w, 'REPLACE')
_vg = ob_cube_001.vertex_groups.new(name='Toes.L')
for _i, _w in zip([33, 37, 38, 39, 42, 43, 44, 45, 46, 47, 48, 49, 50, 51, 52, 53, 394], [0.02945, 0.006477, 0.06992, 0.1065, 0.5503, 0.9213, 0.2045, 0.5816, 0.9565, 0.2409, 0.9332, 0.9958, 0.9226, 0.9454, 1.006, 0.8624, 0.06114]): _vg.add([_i], _w, 'REPLACE')
_vg = ob_cube_001.vertex_groups.new(name='Foot.R')
for _i, _w in zip([101, 104, 105, 106, 107, 108, 109, 110, 111, 112, 113, 114, 115, 116, 117, 118, 119, 120, 121, 124, 125, 127, 400, 402, 404, 406, 412, 413, 414, 415, 416, 417, 418, 419, 424, 426, 430, 431, 432, 433], [0.01237, 0.05231, 0.04994, 0.09385, 0.7792, 0.1727, 0.09813, 0.545, 0.7079, 0.7384, 0.8088, 0.8122, 0.5589, 0.0811, 0.0556, 0.7293, 0.3469, 0.01013, 0.7228, 0.09144, 0.02308, 0.1493, 0.08747, 0.09343, 0.0635, 0.07283, 0.06267, 0.1442, 0.06629, 0.1401, 0.6028, 0.6066, 0.5303, 0.5448, 0.177, 0.1467, 0.1408, 0.2975, 0.4468, 0.4752]): _vg.add([_i], _w, 'REPLACE')
_vg = ob_cube_001.vertex_groups.new(name='Toes.R')
for _i, _w in zip([107, 111, 112, 113, 116, 117, 118, 119, 120, 121, 122, 123, 124, 125, 126, 127, 430], [0.04079, 0.02404, 0.09083, 0.1142, 0.8987, 0.9435, 0.2384, 0.6455, 0.9704, 0.2702, 0.9788, 0.9844, 0.906, 0.9621, 1.005, 0.8486, 0.06114]): _vg.add([_i], _w, 'REPLACE')
_vg = ob_cube_001.vertex_groups.new(name='UpperLeg.R.001')
for _i, _w in zip([8, 9, 10, 11, 58, 59, 64, 65, 67, 70, 71, 72, 73, 74, 75, 80, 81, 82, 83, 84, 85, 86, 87, 89, 91, 93, 95, 97, 128, 129, 130, 131, 132, 133, 134, 135, 136, 137, 138, 139, 140, 141, 142, 143, 144, 145, 146, 147, 148, 149, 150, 151, 152, 153, 154, 155, 156, 157, 158, 159, 160, 161, 162, 163, 164, 165, 166, 167, 168, 169, 170, 171, 173, 174, 176, 177, 178, 179, 246, 247, 248, 249, 250, 251, 252, 253, 254, 255, 256, 257, 258, 259, 260, 263, 264, 265, 266, 268, 269, 276, 277, 280, 341, 346, 347, 348, 349, 350, 351, 352, 353, 354, 355, 356, 357, 358, 359, 360, 361, 362, 363, 401, 403, 405, 407, 408, 409, 410, 411, 420, 421, 422, 423, 425, 427, 428, 429, 434, 435, 482, 500, 501, 502, 503, 523, 525, 527, 530, 646, 647, 648, 649, 650, 651, 652, 653, 654, 655, 656, 657, 658, 659, 660, 661, 662, 663, 664, 665, 666, 671, 672, 674, 675], [0.0, 0.0, 0.0, 0.0, 0.0, 0.0, 0.0, 0.0, 0.0, 0.0, 0.0, 0.0, 0.0, 0.0, 0.0, 0.0, 0.0, 0.0, 0.0, 0.0, 0.006277, 0.00411, 0.211, 0.2026, 0.02681, 0.1222, 0.1548, 0.2191, 0.7522, 0.7837, 0.8716, 0.8521, 0.8358, 0.7653, 0.9352, 0.9539, 0.9725, 0.9743, 0.9694, 0.9525, 0.9907, 0.9785, 0.9933, 0.9784, 0.8792, 0.8649, 0.9713, 0.8587, 0.9826, 0.7279, 0.0, 0.0, 0.9913, 0.9871, 0.9783, 0.979, 0.9561, 0.9656, 0.9628, 0.8516, 0.9588, 0.8248, 0.0, 0.2152, 0.0, 0.0, 0.05255, 0.09083, 0.0, 0.0, 0.0, 0.0, 0.0, 0.0005713, 0.0, 0.0413, 0.02659, 0.02495, 0.0, 0.05229, 0.05576, 0.11, 0.06344, 0.0, 0.05568, 0.5433, 0.1039, 0.0, 0.6272, 0.5175, 0.0, 0.0, 0.04685, 0.0, 0.0, 0.0, 0.0, 0.0, 0.0, 0.0, 0.0, 0.0, 0.0, 0.0, 0.1504, 0.1649, 0.4323, 0.2412, 0.0, 0.0, 0.0, 0.07754, 0.002433, 0.0, 0.0, 0.0, 0.04636, 0.0, 0.0, 0.03003, 0.0, 0.0902, 0.0986, 0.1099, 0.1252, 0.5429, 0.4149, 0.5161, 0.5932, 0.5284, 0.5109, 0.5586, 0.5602, 0.1983, 0.1077, 0.4072, 0.6136, 0.5548, 0.5841, 0.0, 0.0, 0.0, 0.0, 0.0, 0.09837, 0.00879, 0.01525, 0.05963, 0.8512, 0.6901, 0.9068, 0.7419, 0.1645, 0.3989, 0.2508, 0.2784, 0.2742, 0.2106, 0.006027, 0.06464, 0.1567, 0.6154, 0.6508, 0.06221, 0.7029, 0.7474, 0.03077, 0.01262, 0.0346, 0.09459, 0.06251, 0.1192, 0.1046]): _vg.add([_i], _w, 'REPLACE')
_vg = ob_cube_001.vertex_groups.new(name='LowerLeg.R.001')
for _i, _w in zip([86, 87, 88, 89, 90, 91, 92, 93, 94, 95, 96, 97, 98, 99, 100, 101, 102, 103, 104, 105, 106, 107, 108, 109, 110, 111, 112, 113, 114, 115, 118, 128, 129, 130, 131, 132, 133, 134, 135, 136, 139, 400, 401, 402, 403, 404, 405, 406, 407, 408, 409, 410, 411, 412, 413, 414, 415, 416, 417, 418, 419, 420, 421, 422, 423, 424, 425, 426, 427, 428, 429, 430, 431, 432, 433, 434, 435], [0.9722, 0.7886, 0.9775, 0.7972, 0.9961, 0.9615, 0.9954, 0.8778, 0.9863, 0.8449, 0.9748, 0.7804, 0.9919, 0.9943, 0.9923, 0.9669, 0.9777, 0.9834, 0.9467, 0.9479, 0.8984, 0.1754, 0.8257, 0.9014, 0.4448, 0.2551, 0.1708, 0.07705, 0.2047, 0.4431, 0.01476, 0.2476, 0.2154, 0.1283, 0.1476, 0.1633, 0.2042, 0.06407, 0.03691, 0.003755, 0.02783, 0.8737, 0.9016, 0.8586, 0.8938, 0.9057, 0.882, 0.8882, 0.8671, 0.4545, 0.5821, 0.4816, 0.4046, 0.8932, 0.8223, 0.8828, 0.825, 0.3931, 0.3904, 0.4481, 0.4337, 0.4698, 0.4872, 0.4399, 0.4382, 0.7667, 0.7882, 0.8237, 0.8862, 0.5876, 0.3841, 0.7677, 0.6809, 0.5261, 0.5025, 0.4433, 0.4141]): _vg.add([_i], _w, 'REPLACE')
_vg = ob_cube_001.vertex_groups.new(name='Foot.R.001')
for _i, _w in zip([101, 104, 105, 106, 107, 108, 109, 110, 111, 112, 113, 114, 115, 116, 117, 118, 119, 120, 121, 124, 125, 127, 400, 402, 404, 406, 412, 413, 414, 415, 416, 417, 418, 419, 424, 426, 430, 431, 432, 433], [0.01237, 0.05231, 0.04994, 0.09385, 0.7792, 0.1727, 0.09813, 0.545, 0.7079, 0.7384, 0.8088, 0.8122, 0.5589, 0.0811, 0.0556, 0.7293, 0.3469, 0.01013, 0.7228, 0.09144, 0.02308, 0.1493, 0.07815, 0.06473, 0.05679, 0.04491, 0.0552, 0.1433, 0.05928, 0.1417, 0.5871, 0.5902, 0.5354, 0.5499, 0.06093, 0.1514, 0.09417, 0.2956, 0.4403, 0.4688]): _vg.add([_i], _w, 'REPLACE')
_vg = ob_cube_001.vertex_groups.new(name='Toes.R.001')
for _i, _w in zip([107, 111, 112, 113, 116, 117, 118, 119, 120, 121, 122, 123, 124, 125, 126, 127, 400, 402, 404, 406, 412, 413, 414, 415, 424, 430, 432, 433], [0.04079, 0.02404, 0.09083, 0.1142, 0.8987, 0.9435, 0.2384, 0.6455, 0.9704, 0.2702, 0.9788, 0.9844, 0.906, 0.9621, 1.005, 0.8486, 0.02987, 0.06587, 0.01244, 0.05638, 0.0458, 0.01028, 0.05442, 0.009592, 0.1642, 0.1331, 0.01261, 0.002923]): _vg.add([_i], _w, 'REPLACE')
_vg = ob_cube_001.vertex_groups.new(name='UpperLeg.L.001')
for _i, _w in zip([8, 9, 10, 11], [0.0, 0.0, 0.0, 0.0]): _vg.add([_i], _w, 'REPLACE')
_m = ob_cube_001.modifiers.new('Armature', 'ARMATURE')
_m.object = ob_armature_001

# ---- collection membership
col_collection_1.objects.link(ob_armature_001)
col_collection_1.objects.link(ob_cube_001)

# ---- scene / render settings (as saved in the file)
scene.frame_start = 1; scene.frame_end = 19; scene.frame_set(7)
scene.render.engine = 'BLENDER_EEVEE_NEXT'
scene.render.resolution_percentage = 50
scene.render.dither_intensity = 0.0
scene.cycles.use_denoising = False
scene.cycles.samples = 128
scene.cycles.sampling_pattern = 'TABULATED_SOBOL'
scene.cycles.use_adaptive_sampling = False
scene.cycles.use_light_tree = False
scene.cycles.blur_glossy = 0.0
scene.cycles.sample_clamp_indirect = 0.0
scene.view_settings.view_transform = 'Standard'
bpy.context.view_layer.update()

# ---- added for rendering (the .blend has no active camera and no usable light): camera, sun
cam_auto = bpy.data.cameras.new('AutoCamera')
cam_auto.lens = 50.0
cam_auto.sensor_width = 36.0
cam_auto.clip_end = 1000.0
ob_auto_camera = bpy.data.objects.new('AutoCamera', cam_auto)
scene.collection.objects.link(ob_auto_camera)
ob_auto_camera.location = (3.93617, -4.76062, 5.04055)
ob_auto_camera.rotation_euler = (1.09748, -7.21219e-08, 0.694738)
scene.camera = ob_auto_camera
light_auto_sun = bpy.data.lights.new('AutoSun', 'SUN')
light_auto_sun.energy = 3.0
light_auto_sun.angle = 0.0523599
ob_auto_sun = bpy.data.objects.new('AutoSun', light_auto_sun)
scene.collection.objects.link(ob_auto_sun)
ob_auto_sun.rotation_euler = (0.872665, 0.174533, 0.523599)
bpy.context.view_layer.update()

